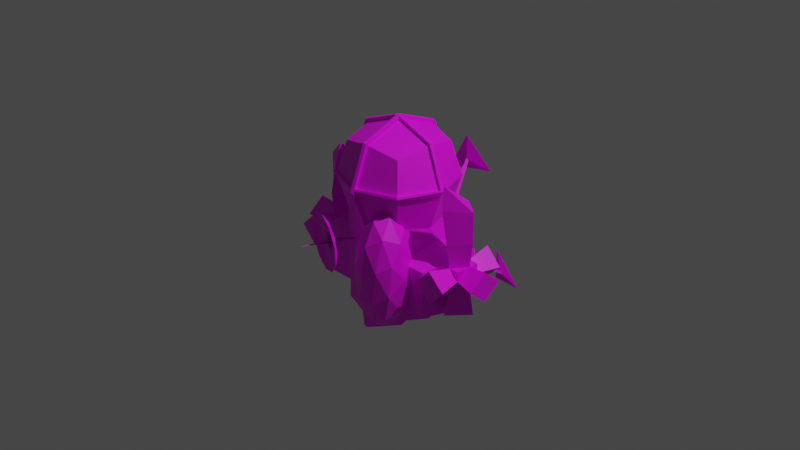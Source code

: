 # Source: ship.blend  (saved by Blender 3.6.13; exported with 4.5.12 LTS)
import bpy
from mathutils import Matrix  # noqa: F401  (used for matrix-valued properties, if any)

bpy.ops.wm.read_factory_settings(use_empty=True)
scene = bpy.context.scene
scene.name = 'Scene'

# ---- collections
col_collection = bpy.data.collections.new('Collection'); scene.collection.children.link(col_collection)

# ---- images (referenced by path relative to the original .blend; pixels are not part of the script)
import os
ASSET_DIR = os.environ.get("B2B_ASSET_DIR", "")  # directory of the original .blend (textures are referenced by path, not embedded)
HERE = os.path.dirname(os.path.abspath(__file__))  # packed textures are extracted next to this script under _unpacked/

def load_image(name, relpath, width, height, colorspace="sRGB"):
    """Load a texture the original file referenced (path relative to the .blend, or extracted next to this script)."""
    p = next((c for c in (os.path.join(HERE, relpath), os.path.join(ASSET_DIR, relpath)) if relpath and os.path.exists(c)), "")
    if p:
        img = bpy.data.images.load(p, check_existing=True)
        img.name = name
    else:  # same state as the original file: an image datablock whose file is absent (Cycles renders it pink)
        img = bpy.data.images.new(name, width, height)
        img.source = "FILE"
        img.filepath = "//" + (relpath or name)
    img.colorspace_settings.name = colorspace
    return img
img_texture_diffuse1_png = load_image('texture_diffuse1.png', 'texture_diffuse1.png', 1024, 1024, 'sRGB')

# ---- materials (node trees are filled in below, after node groups)
mat_m_ship = bpy.data.materials.new('m_ship')
mat_m_ship.use_transparent_shadow = False

# ---- material node trees
mat_m_ship.use_nodes = True; mat_m_ship.node_tree.nodes.clear()
_N = mat_m_ship.node_tree.nodes; _L = mat_m_ship.node_tree.links
n0 = _N.new('ShaderNodeBsdfPrincipled'); n0.name = 'Principled BSDF'; n0.location = (10, 300)
n0.distribution = 'GGX'
n0.subsurface_method = 'RANDOM_WALK_SKIN'
n0.inputs[3].default_value = 1.45
n0.inputs[27].default_value = (0.0, 0.0, 0.0, 1.0)
n0.inputs[28].default_value = 1.0
n1 = _N.new('ShaderNodeOutputMaterial'); n1.name = 'Material Output'; n1.location = (300, 300)
n2 = _N.new('ShaderNodeTexImage'); n2.name = 'Image Texture'; n2.location = (-280, 273)
n2.image = img_texture_diffuse1_png
_L.new(n0.outputs[0], n1.inputs[0])
_L.new(n2.outputs[0], n0.inputs[0])
n1.is_active_output = True

# ---- world
world_world = bpy.data.worlds.new('World'); scene.world = world_world
world_world.use_nodes = True; world_world.node_tree.nodes.clear()
_N = world_world.node_tree.nodes; _L = world_world.node_tree.links
n0 = _N.new('ShaderNodeOutputWorld'); n0.name = 'World Output'; n0.location = (300, 300)
n1 = _N.new('ShaderNodeBackground'); n1.name = 'Background'; n1.location = (10, 300)
n1.inputs[0].default_value = (0.05088, 0.05088, 0.05088, 1.0)
_L.new(n1.outputs[0], n0.inputs[0])
n0.is_active_output = True
world_world.color = (0.05088, 0.05088, 0.05088)
world_world.use_sun_shadow = False
world_world.sun_shadow_jitter_overblur = 0.0

# ---- cameras
cam_camera = bpy.data.cameras.new('Camera')
cam_camera.clip_end = 100.0
cam_camera.ortho_scale = 7.314

# ---- lights
light_light = bpy.data.lights.new('Light', 'POINT')
light_light.transmission_factor = 0.0
light_light.energy = 1000.0
light_light.shadow_soft_size = 0.1
light_light.shadow_maximum_resolution = 0.006
light_light.use_absolute_resolution = True

# ---- meshes
me_cube_001 = bpy.data.meshes.new('Cube.001')
me_cube_001.from_pydata([(-0.3542, 0.8604, 0.3692), (-0.4283, 0.5218, 0.4436), (-0.02003, 0.5195, 0.596), (-0.02069, 0.9335, 0.4418), (-0.4334, 0.4984, 0.4487), (-0.3542, 0.1363, 0.3692), (-0.01848, 0.06278, 0.4422), (-0.02, 0.4984, 0.6039), (-0.3542, -0.7044, 0.3601), (-0.3763, -0.851, 0.005534), (-0.4341, -0.9753, 0.007345), (-0.3542, -0.896, 0.3692), (-0.3554, 0.1363, -0.3548), (-0.4349, 0.4984, -0.434), (-0.02967, 0.4984, -0.5876), (-0.02406, 0.06369, -0.428), (-0.3554, 0.8604, -0.3548), (-0.02642, 0.9325, -0.4275), (-0.4341, 0.9397, 0.007345), (-0.01666, 1.097, 0.006655), (-0.02517, 0.5165, 0.6319), (-0.4518, 0.5165, 0.4717), (-0.4341, 0.05699, 0.007345), (-0.6006, 0.4984, 0.007621), (-0.6243, 0.5165, 0.01657), (-0.4525, 0.972, 0.01629), (-0.771, -0.1599, 0.01183), (-0.8519, -0.1768, -0.1221), (-0.8447, 0.07537, -0.165), (-0.8194, 0.06939, 0.01508), (-0.3554, -0.7044, -0.364), (-0.7701, -0.7484, 0.004712), (-0.7052, -0.7045, -0.3629), (-0.3554, -0.896, -0.3548), (-0.3554, -0.2057, -0.3571), (-0.03525, -0.2069, -0.4623), (-0.02588, -0.7057, -0.4723), (-0.02189, -0.9691, -0.4285), (-0.8452, -0.1778, 0.1502), (-0.8361, 0.0741, 0.1858), (-0.524, -0.05014, 0.01061), (-0.704, -0.7045, 0.3612), (-0.3542, -0.2057, 0.367), (-0.7351, 0.6513, 0.1337), (-0.7626, 0.4136, 0.1798), (-0.9828, -0.3828, 0.01015), (-0.8508, -0.3868, -0.1174), (-0.8428, -0.6737, -0.1839), (-1.044, -0.6677, 0.01009), (-0.704, -0.2058, 0.3681), (-0.7451, -0.1777, 0.1497), (-0.7447, -0.2832, 0.1493), (-0.7444, -0.3858, 0.1488), (-0.7707, -0.3826, 0.009139), (-0.7052, -0.2058, -0.356), (-0.747, -0.1767, -0.1226), (-0.9831, -0.1602, 0.01284), (-1.014, 0.09682, 0.008794), (-0.9591, -0.177, -0.1216), (-0.9572, -0.178, 0.1507), (-0.02179, -0.207, 0.4792), (-0.02403, -0.7057, 0.4715), (-0.02573, -0.968, 0.4407), (-0.02214, -1.131, 0.006664), (-0.7712, 0.4149, -0.171), (-0.721, -0.6673, 0.008559), (-0.857, -0.3859, 0.1493), (-0.8523, -0.6724, 0.2218), (-0.9604, -0.3869, -0.1168), (-0.9565, -0.386, 0.1498), (-0.9569, -0.2789, 0.1503), (-1.192, -0.1332, 0.02203), (-1.191, -0.2941, 0.2104), (-0.9597, -0.2831, -0.1192), (-1.192, -0.4584, 0.0181), (-1.195, -0.3003, -0.1832), (-0.6702, -0.2856, 0.4242), (-0.8598, -0.4591, 0.4244), (-1.029, -0.2783, 0.426), (-0.84, -0.1075, 0.4258), (-0.7483, -0.3867, -0.1178), (-0.7476, -0.2853, -0.1201), (-0.5857, 0.5157, 0.03311), (-0.609, 0.5344, 0.04287), (-0.4465, 0.5407, 0.4664), (-0.429, 0.9346, 0.03055), (-0.4472, 0.9667, 0.04023), (-0.02027, 1.13, 0.006761), (-0.01682, 1.09, 0.02489), (-0.0219, 1.127, 0.03439), (-0.0252, 0.5383, 0.6237), (-0.02456, 0.9557, 0.4693), (-0.02383, 0.4931, 0.6417), (-0.02583, -1.067, -0.4559), (-0.02611, -1.239, 0.00677), (-0.02992, -1.066, 0.4682), (-0.03066, 0.9547, -0.4548), (-0.04004, -0.2567, -0.4918), (-0.03008, -0.787, -0.5024), (-0.02811, -0.787, 0.501), (-0.03411, 0.4931, -0.6251), (-0.02573, -0.2568, 0.5091), (-0.02814, 0.031, -0.4554), (-0.02221, 0.03004, 0.4699), (0.008058, -0.7871, 0.5125), (0.007998, -1.074, 0.476), (0.007221, -1.251, 0.006715), (0.006445, -1.074, -0.4625), (0.00807, -0.2569, 0.5198), (0.007998, 0.02388, 0.476), (0.008291, 0.4931, 0.653), (0.006361, -0.7871, -0.5137), (0.006153, 0.4931, -0.6395), (0.006445, 0.02388, -0.4625), (0.006373, -0.2569, -0.5064), (0.006445, 0.9624, -0.4625), (0.007222, 1.139, 0.006715), (0.007998, 0.9624, 0.476), (-1.014, 0.4243, 0.009412), (-0.8508, -0.4606, -0.3729), (-1.031, -0.289, -0.3759), (-0.8527, -0.1129, -0.3807), (-0.68, -0.2926, -0.3775), (0.3699, 0.8604, 0.3681), (0.03657, 0.9335, 0.4417), (0.03642, 0.5195, 0.5959), (0.4442, 0.5218, 0.4421), (0.4493, 0.4984, 0.4473), (0.03642, 0.4984, 0.6038), (0.03436, 0.06278, 0.4422), (0.3699, 0.1363, 0.3681), (0.3698, -0.7044, 0.3589), (0.3699, -0.896, 0.3681), (0.4486, -0.9753, 0.005885), (0.3907, -0.851, 0.004265), (0.3687, 0.1363, -0.356), (0.03706, 0.06369, -0.4281), (0.04215, 0.4984, -0.5878), (0.4479, 0.4984, -0.4355), (0.03943, 0.9325, -0.4276), (0.3687, 0.8604, -0.356), (0.0311, 1.097, 0.006576), (0.4486, 0.9397, 0.005885), (0.4678, 0.5165, 0.4702), (0.04168, 0.5165, 0.6317), (0.6151, 0.4984, 0.00561), (0.4486, 0.05699, 0.005885), (0.467, 0.972, 0.01477), (0.6388, 0.5165, 0.01448), (0.7855, -0.1599, 0.009259), (0.8338, 0.06939, 0.01235), (0.8585, 0.07537, -0.1678), (0.8659, -0.1768, -0.1249), (0.3686, -0.7044, -0.3652), (0.7184, -0.7045, -0.3652), (0.7845, -0.7484, 0.00214), (0.3687, -0.896, -0.356), (0.3687, -0.2057, -0.3583), (0.03874, -0.7057, -0.4724), (0.04814, -0.2069, -0.4624), (0.03489, -0.9691, -0.4286), (0.8601, -0.1778, 0.1474), (0.8511, 0.0741, 0.183), (0.5385, -0.05014, 0.008857), (0.7196, -0.7045, 0.3589), (0.3699, -0.2057, 0.3658), (0.7776, 0.4136, 0.1772), (0.7499, 0.6513, 0.1312), (0.9972, -0.3828, 0.006871), (1.058, -0.6677, 0.006614), (0.8566, -0.6737, -0.1867), (0.8648, -0.3868, -0.1202), (0.7196, -0.2058, 0.3657), (0.7851, -0.3826, 0.006566), (0.7593, -0.3858, 0.1463), (0.7597, -0.2832, 0.1468), (0.76, -0.1777, 0.1472), (0.7184, -0.2058, -0.3583), (0.761, -0.1767, -0.1251), (1.028, 0.09682, 0.005416), (0.9976, -0.1602, 0.009564), (0.9731, -0.177, -0.1247), (0.9721, -0.178, 0.1475), (0.03779, -0.207, 0.4791), (0.04001, -0.7057, 0.4714), (0.04161, -0.968, 0.4406), (0.03659, -1.131, 0.006567), (0.785, 0.4149, -0.1736), (0.7354, -0.6673, 0.00615), (0.8719, -0.3859, 0.1465), (0.8674, -0.6724, 0.219), (0.9744, -0.3869, -0.12), (0.9715, -0.386, 0.1466), (0.9718, -0.2789, 0.1471), (1.206, -0.2941, 0.2064), (1.207, -0.1332, 0.01806), (0.9737, -0.2831, -0.1224), (1.209, -0.3003, -0.1871), (1.206, -0.4584, 0.01413), (0.8756, -0.4591, 0.4215), (0.686, -0.2856, 0.422), (0.8558, -0.1075, 0.423), (1.044, -0.2783, 0.4225), (0.7623, -0.3867, -0.1203), (0.7616, -0.2853, -0.1226), (0.4624, 0.5407, 0.4649), (0.6235, 0.5344, 0.04083), (0.6003, 0.5157, 0.03115), (0.4618, 0.9667, 0.03873), (0.4435, 0.9346, 0.02911), (0.03472, 1.13, 0.00667), (0.03133, 1.09, 0.02481), (0.03643, 1.127, 0.03429), (0.04169, 0.5383, 0.6236), (0.04053, 0.9557, 0.4692), (0.04037, 0.4931, 0.6416), (0.04055, -1.239, 0.00666), (0.03875, -1.067, -0.456), (0.04589, -1.066, 0.4681), (0.04357, 0.9547, -0.4549), (0.04284, -0.787, -0.5025), (0.05283, -0.2567, -0.492), (0.04419, -0.787, 0.5009), (0.04646, 0.4931, -0.6252), (0.04183, -0.2568, 0.509), (0.04105, 0.031, -0.4555), (0.03819, 0.03004, 0.4698), (1.029, 0.4243, 0.006032), (0.864, -0.4606, -0.3758), (0.6932, -0.2926, -0.3798), (0.8659, -0.1129, -0.3836), (1.044, -0.289, -0.3794), (-0.4001, -0.1298, 0.963), (-0.2819, -0.09747, 0.6712), (-0.2621, -0.1199, 0.6772), (-0.2106, 0.1442, 0.7502), (-0.2386, 0.03666, 0.7036), (-0.3707, 0.14, 0.6886), (-0.283, -0.1409, 0.6684), (-0.305, -0.1295, 0.6612), (-0.3021, -0.1074, 0.6633), (-0.3025, 0.1942, 0.7554), (-0.03359, -0.1349, 0.7955), (-0.08871, 0.02693, 0.7797), (-0.02413, -0.03975, 0.8383), (-0.2271, -0.394, 0.7139), (-0.09841, -0.2894, 0.7583), (-0.1438, -0.3876, 0.7772), (-0.5236, -0.2751, 0.6182), (-0.3864, -0.3719, 0.6541), (-0.4962, -0.3686, 0.6565), (-0.5134, 0.05752, 0.6406), (-0.5548, -0.1064, 0.611), (-0.5942, -0.009103, 0.643), (-0.1281, 0.1243, 0.8117), (-0.03012, -0.2353, 0.8251), (-0.3219, -0.4385, 0.7127), (-0.6002, -0.2046, 0.6298), (-0.4805, 0.1432, 0.691), (-0.4166, -0.01429, 0.6392), (-0.4226, -0.2098, 0.626), (-0.2483, -0.2797, 0.6823), (-0.1346, -0.1274, 0.7302), (-0.1752, -0.189, 0.3115), (-0.195, -0.1666, 0.3054), (-0.1961, -0.2101, 0.3026), (-0.2152, -0.1765, 0.2975), (-0.2181, -0.1986, 0.2955), (0.2646, -0.3161, 0.1627), (0.3552, -0.04558, 0.2063), (0.4111, -0.4194, 0.2062), (0.4188, 0.1441, 0.3243), (0.2649, 0.2249, 0.3016), (0.2647, -0.6504, 0.2064), (0.1183, -0.4194, 0.2067), (0.1742, -0.04558, 0.2066), (0.3556, 0.2888, 0.4554), (0.514, -0.4919, 0.3241), (0.5018, -0.1489, 0.3012), (0.5579, -0.3161, 0.455), (0.2649, -0.8849, 0.3246), (0.4113, -0.7538, 0.3013), (0.3556, -0.921, 0.4554), (0.01582, -0.4919, 0.325), (0.1185, -0.7538, 0.3018), (0.02822, -0.6899, 0.4559), (0.111, 0.1441, 0.3248), (0.02797, -0.1489, 0.302), (0.02822, 0.05774, 0.4559), (0.502, 0.05774, 0.4551), (0.502, -0.6899, 0.4551), (0.1746, -0.921, 0.4557), (-0.0277, -0.3161, 0.456), (0.1746, 0.2888, 0.4557), (0.5144, -0.1403, 0.5861), (0.4118, 0.1216, 0.6092), (0.4119, -0.2128, 0.7044), (0.4193, -0.7763, 0.5862), (0.5023, -0.4833, 0.6091), (0.356, -0.5866, 0.7045), (0.1114, -0.7763, 0.5867), (0.2654, -0.8571, 0.6095), (0.175, -0.5866, 0.7047), (0.01625, -0.1403, 0.5869), (0.02848, -0.4833, 0.6098), (0.1191, -0.2128, 0.7048), (0.2653, 0.2528, 0.5865), (0.119, 0.1216, 0.6097), (0.2655, 0.01828, 0.7046), (0.2656, -0.3161, 0.7483), (0.2258, -0.5773, -0.7007), (0.2259, -0.5773, -0.6088), (0.2265, -0.5773, -0.248), (-0.2262, -0.5773, -0.2473), (-0.2236, -0.5753, -0.6116), (-0.2269, -0.5773, -0.7), (-0.2397, -0.4846, -0.6978), (-0.527, -0.7739, -0.9838), (-0.5445, -0.7911, -0.984), (-0.2269, -0.1246, -0.7), (-0.2262, -0.1246, -0.2473), (0.2265, -0.1246, -0.248), (0.2258, -0.1246, -0.7007), (0.07908, -0.1246, -0.7005), (0.01006, -0.1246, -0.6135), (-0.05802, -0.1246, -0.7003), (0.2258, -0.4794, -0.7007), (-0.04719, 0.3421, -1.02), (-0.03069, 0.3665, -1.008), (-0.07003, 0.6078, -1.043), (-0.2925, 0.1972, -1.041), (-0.007876, 0.3465, -1.018), (0.2799, 0.2937, -1.05), (0.5036, -0.7835, -1.01), (0.5312, -0.8129, -1.012), (0.7339, -0.9204, -1.042), (0.4038, -0.5686, -1.054), (0.5036, -0.8129, -1.01), (0.4038, -0.9204, -1.054), (-0.4291, -0.583, -1.017), (-0.7387, -0.8865, -1.022), (-0.527, -0.7911, -0.9838), (-0.4291, -0.8865, -1.017)], [], [(0, 1, 2, 3), (4, 5, 6, 7), (8, 9, 10, 11), (12, 13, 14, 15), (13, 16, 17, 14), (16, 18, 19, 17), (4, 7, 20, 21), (12, 22, 23, 13), (22, 5, 4, 23), (18, 23, 24, 25), (13, 23, 18, 16), (26, 27, 28, 29), (30, 9, 31, 32), (9, 30, 33, 10), (34, 35, 36, 30), (30, 36, 37, 33), (12, 15, 35, 34), (38, 26, 29, 39), (22, 12, 34, 40), (9, 8, 41, 31), (5, 22, 40, 42), (39, 29, 43, 44), (45, 46, 47, 48), (49, 50, 51, 52, 53, 31, 41), (8, 42, 49, 41), (42, 40, 26, 50, 49), (34, 30, 32, 54), (40, 34, 54, 55, 26), (27, 56, 57, 28), (27, 58, 56), (56, 59, 38), (56, 38, 39, 57), (60, 6, 5, 42), (61, 60, 42, 8), (62, 61, 8, 11), (63, 62, 11, 10), (37, 63, 10, 33), (29, 28, 64, 43), (46, 53, 65, 47), (66, 45, 48, 67), (48, 47, 65), (53, 66, 67, 65), (46, 45, 68), (66, 53, 52), (45, 66, 69), (65, 67, 48), (70, 56, 71, 72), (73, 45, 74, 75), (71, 75, 74), (45, 70, 72, 74), (70, 59, 56), (73, 56, 58), (45, 73, 68), (71, 74, 72), (66, 51, 76, 77), (38, 70, 78, 79), (51, 38, 79, 76), (38, 51, 50), (38, 59, 70), (70, 66, 77, 78), (66, 70, 69), (78, 77, 76, 79), (26, 55, 27), (52, 51, 66), (80, 53, 46), (50, 26, 38), (45, 69, 70), (55, 81, 27), (53, 80, 81, 55, 54, 32, 31), (56, 73, 75, 71), (1, 82, 83, 84), (23, 4, 21, 24), (82, 85, 86, 83), (19, 18, 25, 87), (88, 19, 87, 89), (2, 1, 84, 90), (90, 84, 21, 20), (83, 24, 21, 84), (24, 83, 86, 25), (7, 2, 90, 20), (88, 85, 0, 3), (85, 88, 89, 86), (85, 82, 1, 0), (25, 86, 89, 87), (19, 88, 3, 91, 87), (3, 2, 7, 92, 91), (63, 37, 93, 94), (62, 63, 94, 95), (17, 19, 87, 96), (36, 35, 97, 98), (61, 62, 95, 99), (14, 17, 96, 100), (60, 61, 99, 101), (35, 15, 102, 97), (15, 14, 100, 102), (37, 36, 98, 93), (6, 60, 101, 103), (7, 6, 103, 92), (104, 99, 95, 105), (106, 105, 95, 94), (107, 106, 94, 93), (108, 101, 99, 104), (109, 103, 101, 108), (92, 103, 109, 110), (93, 98, 111, 107), (102, 100, 112, 113), (97, 102, 113, 114), (100, 96, 115, 112), (98, 97, 114, 111), (96, 87, 116, 115), (91, 92, 110, 117), (87, 91, 117, 116), (44, 43, 118), (118, 43, 64), (28, 57, 118, 64), (57, 39, 44, 118), (119, 120, 121, 122), (27, 73, 58), (73, 46, 68), (46, 81, 80), (27, 81, 122, 121), (46, 73, 120, 119), (73, 27, 121, 120), (81, 46, 119, 122), (123, 124, 125, 126), (127, 128, 129, 130), (131, 132, 133, 134), (135, 136, 137, 138), (138, 137, 139, 140), (140, 139, 141, 142), (127, 143, 144, 128), (135, 138, 145, 146), (146, 145, 127, 130), (142, 147, 148, 145), (138, 140, 142, 145), (149, 150, 151, 152), (153, 154, 155, 134), (134, 133, 156, 153), (157, 153, 158, 159), (153, 156, 160, 158), (135, 157, 159, 136), (161, 162, 150, 149), (146, 163, 157, 135), (134, 155, 164, 131), (130, 165, 163, 146), (162, 166, 167, 150), (168, 169, 170, 171), (172, 164, 155, 173, 174, 175, 176), (131, 164, 172, 165), (165, 172, 176, 149, 163), (157, 177, 154, 153), (163, 149, 178, 177, 157), (152, 151, 179, 180), (152, 180, 181), (180, 161, 182), (180, 179, 162, 161), (183, 165, 130, 129), (184, 131, 165, 183), (185, 132, 131, 184), (186, 133, 132, 185), (160, 156, 133, 186), (150, 167, 187, 151), (171, 170, 188, 173), (189, 190, 169, 168), (169, 188, 170), (173, 188, 190, 189), (171, 191, 168), (189, 174, 173), (168, 192, 189), (188, 169, 190), (193, 194, 195, 180), (196, 197, 198, 168), (195, 198, 197), (168, 198, 194, 193), (193, 180, 182), (196, 181, 180), (168, 191, 196), (195, 194, 198), (189, 199, 200, 175), (161, 201, 202, 193), (175, 200, 201, 161), (161, 176, 175), (161, 193, 182), (193, 202, 199, 189), (189, 192, 193), (202, 201, 200, 199), (149, 152, 178), (174, 189, 175), (203, 171, 173), (176, 161, 149), (168, 193, 192), (178, 152, 204), (173, 155, 154, 177, 178, 204, 203), (180, 195, 197, 196), (126, 205, 206, 207), (145, 148, 143, 127), (207, 206, 208, 209), (141, 210, 147, 142), (211, 212, 210, 141), (125, 213, 205, 126), (213, 144, 143, 205), (206, 205, 143, 148), (148, 147, 208, 206), (128, 144, 213, 125), (211, 124, 123, 209), (209, 208, 212, 211), (209, 123, 126, 207), (147, 210, 212, 208), (141, 210, 214, 124, 211), (124, 214, 215, 128, 125), (186, 216, 217, 160), (185, 218, 216, 186), (139, 219, 210, 141), (158, 220, 221, 159), (184, 222, 218, 185), (137, 223, 219, 139), (183, 224, 222, 184), (159, 221, 225, 136), (136, 225, 223, 137), (160, 217, 220, 158), (129, 226, 224, 183), (128, 215, 226, 129), (104, 105, 218, 222), (106, 216, 218, 105), (107, 217, 216, 106), (108, 104, 222, 224), (109, 108, 224, 226), (215, 110, 109, 226), (217, 107, 111, 220), (225, 113, 112, 223), (221, 114, 113, 225), (223, 112, 115, 219), (220, 111, 114, 221), (219, 115, 116, 210), (214, 117, 110, 215), (210, 116, 117, 214), (166, 227, 167), (227, 187, 167), (151, 187, 227, 179), (179, 227, 166, 162), (228, 229, 230, 231), (152, 181, 196), (196, 191, 171), (171, 203, 204), (152, 230, 229, 204), (171, 228, 231, 196), (196, 231, 230, 152), (204, 229, 228, 171), (232, 233, 234), (235, 236, 237), (232, 234, 238), (232, 238, 239), (232, 239, 240), (235, 237, 241), (242, 243, 244), (245, 246, 247), (248, 249, 250), (251, 252, 253), (235, 241, 254), (242, 244, 255), (245, 247, 256), (248, 250, 257), (251, 253, 258), (253, 252, 257), (252, 248, 257), (250, 249, 256), (249, 245, 256), (247, 246, 255), (246, 242, 255), (244, 243, 254), (243, 235, 254), (241, 237, 258), (237, 251, 258), (259, 252, 251), (259, 260, 252), (260, 248, 252), (260, 249, 248), (260, 261, 249), (261, 245, 249), (261, 246, 245), (261, 262, 246), (262, 242, 246), (237, 259, 251), (237, 236, 259), (236, 233, 240, 259), (262, 243, 242), (262, 236, 243), (236, 235, 243), (233, 234, 263, 264), (234, 233, 236, 262), (240, 239, 260, 259), (240, 233, 232), (238, 234, 262, 261), (239, 238, 261, 260), (234, 238, 265, 263), (239, 240, 266, 267), (238, 239, 267, 265), (233, 240, 266, 264), (268, 269, 270), (271, 269, 272), (268, 270, 273), (268, 273, 274), (268, 274, 275), (271, 272, 276), (277, 278, 279), (280, 281, 282), (283, 284, 285), (286, 287, 288), (271, 276, 289), (277, 279, 290), (280, 282, 291), (283, 285, 292), (286, 288, 293), (294, 295, 296), (297, 298, 299), (300, 301, 302), (303, 304, 305), (306, 307, 308), (308, 305, 309), (308, 307, 305), (307, 303, 305), (305, 302, 309), (305, 304, 302), (304, 300, 302), (302, 299, 309), (302, 301, 299), (301, 297, 299), (299, 296, 309), (299, 298, 296), (298, 294, 296), (296, 308, 309), (296, 295, 308), (295, 306, 308), (293, 307, 306), (293, 288, 307), (288, 303, 307), (292, 304, 303), (292, 285, 304), (285, 300, 304), (291, 301, 300), (291, 282, 301), (282, 297, 301), (290, 298, 297), (290, 279, 298), (279, 294, 298), (289, 295, 294), (289, 276, 295), (276, 306, 295), (288, 292, 303), (288, 287, 292), (287, 283, 292), (285, 291, 300), (285, 284, 291), (284, 280, 291), (282, 290, 297), (282, 281, 290), (281, 277, 290), (279, 289, 294), (279, 278, 289), (278, 271, 289), (276, 293, 306), (276, 272, 293), (272, 286, 293), (275, 287, 286), (275, 274, 287), (274, 283, 287), (274, 284, 283), (274, 273, 284), (273, 280, 284), (273, 281, 280), (273, 270, 281), (270, 277, 281), (272, 275, 286), (272, 269, 275), (269, 268, 275), (270, 278, 277), (270, 269, 278), (269, 271, 278), (310, 311, 312, 313, 314, 315), (314, 316, 317, 318), (319, 320, 321, 322, 323, 324, 325), (322, 321, 312, 311, 326), (315, 316, 319, 325, 323, 322, 326, 310), (320, 313, 312, 321), (327, 328, 329, 330), (325, 324, 328, 327), (324, 323, 331, 328), (323, 325, 327, 331), (330, 329, 332), (328, 331, 332, 329), (331, 327, 330, 332), (333, 334, 335, 336), (326, 311, 334, 333), (311, 310, 337, 334), (310, 326, 333, 337), (336, 335, 338), (334, 337, 338, 335), (337, 333, 336, 338), (318, 317, 339, 340), (316, 314, 313, 320, 319), (316, 315, 341, 317), (315, 314, 318, 341), (342, 340, 339), (317, 341, 342, 339), (341, 318, 340, 342)])
me_cube_001.polygons.foreach_set('use_smooth', [True] * 405)
_k = set([(0, 1), (0, 3), (0, 85), (1, 2), (1, 82), (1, 84), (2, 3), (2, 7), (2, 90), (3, 88), (3, 91), (4, 5), (4, 7), (4, 21), (4, 23), (5, 6), (5, 22), (5, 42), (6, 7), (6, 60), (6, 103), (7, 20), (7, 92), (8, 9), (8, 11), (8, 41), (8, 42), (8, 61), (9, 10), (9, 30), (9, 31), (10, 11), (10, 33), (10, 63), (11, 62), (12, 13), (12, 15), (12, 22), (12, 34), (13, 14), (13, 16), (13, 23), (14, 15), (14, 17), (14, 100), (15, 35), (16, 17), (16, 18), (17, 19), (17, 96), (18, 19), (18, 23), (18, 25), (19, 87), (19, 88), (20, 21), (20, 90), (21, 24), (21, 84), (22, 23), (22, 40), (23, 24), (24, 25), (24, 83), (25, 86), (25, 87), (26, 27), (26, 29), (26, 38), (26, 40), (26, 50), (26, 55), (27, 28), (27, 55), (27, 56), (27, 58), (27, 73), (27, 81), (27, 121), (28, 29), (28, 57), (28, 64), (29, 39), (29, 43), (30, 32), (30, 33), (30, 34), (30, 36), (31, 32), (31, 41), (31, 53), (32, 54), (33, 37), (34, 35), (34, 40), (34, 54), (35, 36), (35, 97), (36, 37), (36, 98), (37, 63), (37, 93), (38, 39), (38, 50), (38, 51), (38, 56), (38, 59), (38, 70), (38, 79), (39, 44), (39, 57), (40, 42), (41, 49), (42, 49), (42, 60), (43, 44), (43, 64), (43, 118), (44, 118), (45, 46), (45, 48), (45, 66), (45, 68), (45, 69), (45, 70), (45, 73), (45, 74), (46, 47), (46, 53), (46, 68), (46, 73), (46, 80), (46, 81), (46, 119), (47, 48), (47, 65), (48, 65), (48, 67), (49, 50), (50, 51), (51, 52), (51, 66), (51, 76), (52, 53), (52, 66), (53, 65), (53, 66), (53, 80), (54, 55), (55, 81), (56, 57), (56, 58), (56, 59), (56, 70), (56, 71), (56, 73), (57, 118), (58, 73), (59, 70), (60, 61), (60, 101), (61, 62), (61, 99), (62, 63), (62, 95), (63, 94), (64, 118), (65, 67), (66, 67), (66, 69), (66, 70), (66, 77), (68, 73), (69, 70), (70, 72), (70, 78), (71, 72), (71, 75), (72, 74), (73, 75), (73, 120), (74, 75), (76, 77), (76, 79), (77, 78), (78, 79), (80, 81), (81, 122), (82, 83), (82, 85), (83, 84), (83, 86), (84, 90), (85, 86), (85, 88), (86, 89), (87, 89), (87, 91), (87, 96), (87, 116), (88, 89), (91, 92), (91, 117), (92, 103), (92, 110), (93, 94), (93, 98), (93, 107), (94, 95), (94, 106), (95, 99), (95, 105), (96, 100), (96, 115), (97, 98), (97, 102), (97, 114), (98, 111), (99, 101), (99, 104), (100, 102), (100, 112), (101, 103), (101, 108), (102, 113), (103, 109), (104, 105), (104, 108), (104, 222), (105, 106), (105, 218), (106, 107), (106, 216), (107, 111), (107, 217), (108, 109), (108, 224), (109, 110), (109, 226), (110, 117), (110, 215), (111, 114), (111, 220), (112, 113), (112, 115), (112, 223), (113, 114), (113, 225), (114, 221), (115, 116), (115, 219), (116, 117), (116, 210), (117, 214), (119, 120), (119, 122), (120, 121), (121, 122), (123, 124), (123, 126), (123, 209), (124, 125), (124, 211), (124, 214), (125, 126), (125, 128), (125, 213), (126, 205), (126, 207), (127, 128), (127, 130), (127, 143), (127, 145), (128, 129), (128, 144), (128, 215), (129, 130), (129, 183), (129, 226), (130, 146), (130, 165), (131, 132), (131, 134), (131, 164), (131, 165), (131, 184), (132, 133), (132, 185), (133, 134), (133, 156), (133, 186), (134, 153), (134, 155), (135, 136), (135, 138), (135, 146), (135, 157), (136, 137), (136, 159), (137, 138), (137, 139), (137, 223), (138, 140), (138, 145), (139, 140), (139, 141), (139, 219), (140, 142), (141, 142), (141, 210), (141, 211), (142, 145), (142, 147), (143, 144), (143, 148), (143, 205), (144, 213), (145, 146), (145, 148), (146, 163), (147, 148), (147, 208), (147, 210), (148, 206), (149, 150), (149, 152), (149, 161), (149, 163), (149, 176), (149, 178), (150, 151), (150, 162), (150, 167), (151, 152), (151, 179), (151, 187), (152, 178), (152, 180), (152, 181), (152, 196), (152, 204), (152, 230), (153, 154), (153, 156), (153, 157), (153, 158), (154, 155), (154, 177), (155, 164), (155, 173), (156, 160), (157, 159), (157, 163), (157, 177), (158, 159), (158, 160), (158, 220), (159, 221), (160, 186), (160, 217), (161, 162), (161, 175), (161, 176), (161, 180), (161, 182), (161, 193), (161, 201), (162, 166), (162, 179), (163, 165), (164, 172), (165, 172), (165, 183), (166, 167), (166, 227), (167, 187), (167, 227), (168, 169), (168, 171), (168, 189), (168, 191), (168, 192), (168, 193), (168, 196), (168, 198), (169, 170), (169, 188), (169, 190), (170, 171), (170, 188), (171, 173), (171, 191), (171, 196), (171, 203), (171, 204), (171, 228), (172, 176), (173, 174), (173, 188), (173, 189), (173, 203), (174, 175), (174, 189), (175, 176), (175, 189), (175, 200), (177, 178), (178, 204), (179, 180), (179, 227), (180, 181), (180, 182), (180, 193), (180, 195), (180, 196), (181, 196), (182, 193), (183, 184), (183, 224), (184, 185), (184, 222), (185, 186), (185, 218), (186, 216), (187, 227), (188, 190), (189, 190), (189, 192), (189, 193), (189, 199), (191, 196), (192, 193), (193, 194), (193, 202), (194, 195), (194, 198), (195, 197), (196, 197), (196, 231), (197, 198), (199, 200), (199, 202), (200, 201), (201, 202), (203, 204), (204, 229), (205, 206), (205, 213), (206, 207), (206, 208), (207, 209), (208, 209), (208, 212), (209, 211), (210, 212), (210, 214), (210, 219), (211, 212), (214, 215), (215, 226), (216, 217), (216, 218), (217, 220), (218, 222), (219, 223), (220, 221), (221, 225), (222, 224), (223, 225), (224, 226), (228, 229), (228, 231), (229, 230), (230, 231), (232, 233), (232, 234), (232, 238), (232, 239), (232, 240), (233, 236), (234, 262), (234, 263), (235, 236), (235, 237), (235, 241), (235, 243), (235, 254), (236, 237), (236, 243), (236, 259), (236, 262), (237, 241), (237, 251), (237, 258), (237, 259), (238, 261), (238, 265), (239, 260), (239, 267), (240, 259), (241, 254), (241, 258), (242, 243), (242, 244), (242, 246), (242, 255), (242, 262), (243, 244), (243, 254), (243, 262), (244, 254), (244, 255), (245, 246), (245, 247), (245, 249), (245, 256), (245, 261), (246, 247), (246, 255), (246, 261), (246, 262), (247, 255), (247, 256), (248, 249), (248, 250), (248, 252), (248, 257), (248, 260), (249, 250), (249, 256), (249, 260), (249, 261), (250, 256), (250, 257), (251, 252), (251, 253), (251, 258), (251, 259), (252, 253), (252, 257), (252, 259), (252, 260), (253, 257), (253, 258), (259, 260), (260, 261), (261, 262), (263, 264), (263, 265), (264, 266), (265, 267), (266, 267), (268, 269), (268, 270), (268, 273), (268, 274), (268, 275), (269, 270), (269, 271), (269, 272), (269, 275), (269, 278), (270, 273), (270, 277), (270, 278), (270, 281), (271, 272), (271, 276), (271, 278), (271, 289), (272, 275), (272, 276), (272, 286), (272, 293), (273, 274), (273, 280), (273, 281), (273, 284), (274, 275), (274, 283), (274, 284), (274, 287), (275, 286), (275, 287), (276, 289), (276, 293), (276, 295), (276, 306), (277, 278), (277, 279), (277, 281), (277, 290), (278, 279), (278, 289), (279, 289), (279, 290), (279, 294), (279, 298), (280, 281), (280, 282), (280, 284), (280, 291), (281, 282), (281, 290), (282, 290), (282, 291), (282, 297), (282, 301), (283, 284), (283, 285), (283, 287), (283, 292), (284, 285), (284, 291), (285, 291), (285, 292), (285, 300), (285, 304), (286, 287), (286, 288), (286, 293), (287, 288), (287, 292), (288, 292), (288, 293), (288, 303), (288, 307), (289, 294), (289, 295), (290, 297), (290, 298), (291, 300), (291, 301), (292, 303), (292, 304), (293, 306), (293, 307), (294, 295), (294, 296), (294, 298), (295, 296), (295, 306), (295, 308), (296, 298), (296, 299), (296, 308), (296, 309), (297, 298), (297, 299), (297, 301), (298, 299), (299, 301), (299, 302), (299, 309), (300, 301), (300, 302), (300, 304), (301, 302), (302, 304), (302, 305), (302, 309), (303, 304), (303, 305), (303, 307), (304, 305), (305, 307), (305, 308), (305, 309), (306, 307), (306, 308), (307, 308), (308, 309), (310, 311), (310, 315), (310, 326), (310, 337), (311, 312), (311, 326), (311, 334), (312, 313), (312, 321), (313, 314), (313, 320), (314, 315), (314, 316), (314, 318), (315, 316), (315, 341), (316, 317), (316, 319), (317, 318), (317, 339), (317, 341), (318, 340), (318, 341), (319, 320), (319, 325), (320, 321), (321, 322), (322, 323), (322, 326), (323, 324), (323, 325), (323, 331), (324, 325), (324, 328), (325, 327), (326, 333), (327, 328), (327, 330), (327, 331), (328, 329), (328, 331), (329, 330), (329, 332), (330, 332), (331, 332), (333, 334), (333, 336), (333, 337), (334, 335), (334, 337), (335, 336), (335, 338), (336, 338), (337, 338), (339, 340), (339, 342), (340, 342), (341, 342)])
me_cube_001.attributes.new('sharp_edge', 'BOOLEAN', 'EDGE').data.foreach_set('value', [ (min(e.vertices), max(e.vertices)) in _k for e in me_cube_001.edges])
_uv = me_cube_001.uv_layers.new(name='UVMap')
_uv.uv.foreach_set('vector', [0.6007, 0.6654, 0.537, 0.677, 0.537, 0.5918, 0.6222, 0.6054, 0.6416, 0.412, 0.6302, 0.34, 0.6935, 0.3233, 0.7098, 0.4268, 0.6064, 0.1746, 0.5361, 0.1568, 0.535, 0.1333, 0.5972, 0.1399, 0.4658, 0.357, 0.4736, 0.4327, 0.3844, 0.4519, 0.3905, 0.3486, 0.4736, 0.4327, 0.4849, 0.4944, 0.4433, 0.542, 0.3844, 0.4519, 0.4849, 0.4944, 0.5453, 0.5065, 0.5555, 0.5722, 0.4433, 0.542, 0.6416, 0.412, 0.7098, 0.4268, 0.6999, 0.4287, 0.6427, 0.4188, 0.4658, 0.357, 0.5468, 0.3302, 0.5568, 0.4272, 0.4736, 0.4327, 0.5468, 0.3302, 0.6302, 0.34, 0.6416, 0.412, 0.5568, 0.4272, 0.5453, 0.5065, 0.5568, 0.4272, 0.5606, 0.4317, 0.5509, 0.5088, 0.4736, 0.4327, 0.5568, 0.4272, 0.5453, 0.5065, 0.4849, 0.4944, 0.6957, 0.8406, 0.6966, 0.8066, 0.7481, 0.8062, 0.7436, 0.842, 0.4659, 0.1824, 0.5361, 0.1568, 0.5384, 0.2102, 0.5114, 0.2133, 0.5361, 0.1568, 0.4659, 0.1824, 0.4736, 0.1471, 0.535, 0.1333, 0.4596, 0.2831, 0.383, 0.2845, 0.3931, 0.1633, 0.4659, 0.1824, 0.4659, 0.1824, 0.3931, 0.1633, 0.4149, 0.09433, 0.4736, 0.1471, 0.4658, 0.357, 0.3905, 0.3486, 0.383, 0.2845, 0.4596, 0.2831, 0.6958, 0.8741, 0.6957, 0.8406, 0.7436, 0.842, 0.7477, 0.8747, 0.5468, 0.3302, 0.4658, 0.357, 0.4596, 0.2831, 0.5449, 0.3013, 0.5361, 0.1568, 0.6064, 0.1746, 0.565, 0.2105, 0.5384, 0.2102, 0.6302, 0.34, 0.5468, 0.3302, 0.5449, 0.3013, 0.6224, 0.2713, 0.7477, 0.8747, 0.7436, 0.842, 0.8534, 0.8516, 0.8092, 0.8641, 0.8649, 0.6438, 0.8605, 0.6096, 0.913, 0.5918, 0.9197, 0.6439, 0.5749, 0.2467, 0.5571, 0.2583, 0.5547, 0.2469, 0.5526, 0.2374, 0.5403, 0.2392, 0.5384, 0.2102, 0.565, 0.2105, 0.6064, 0.1746, 0.6224, 0.2713, 0.5749, 0.2467, 0.565, 0.2105, 0.6224, 0.2713, 0.5449, 0.3013, 0.5419, 0.2608, 0.5571, 0.2583, 0.5749, 0.2467, 0.4596, 0.2831, 0.4659, 0.1824, 0.5114, 0.2133, 0.506, 0.2508, 0.5449, 0.3013, 0.4596, 0.2831, 0.506, 0.2508, 0.5268, 0.2605, 0.5419, 0.2608, 0.6966, 0.8066, 0.6965, 0.7653, 0.7533, 0.7587, 0.7481, 0.8062, 0.9179, 0.3567, 0.9368, 0.3684, 0.9375, 0.3946, 0.8171, 0.2146, 0.8289, 0.2388, 0.8171, 0.2585, 0.6957, 0.916, 0.6958, 0.8741, 0.7477, 0.8747, 0.7509, 0.9247, 0.6968, 0.2623, 0.6935, 0.3233, 0.6302, 0.34, 0.6224, 0.2713, 0.6747, 0.149, 0.6968, 0.2623, 0.6224, 0.2713, 0.6064, 0.1746, 0.6497, 0.08292, 0.6747, 0.149, 0.6064, 0.1746, 0.5972, 0.1399, 0.5299, 0.0437, 0.6497, 0.08292, 0.5972, 0.1399, 0.535, 0.1333, 0.4149, 0.09433, 0.5299, 0.0437, 0.535, 0.1333, 0.4736, 0.1471, 0.7436, 0.842, 0.7481, 0.8062, 0.7969, 0.8157, 0.8534, 0.8516, 0.8899, 0.1069, 0.8571, 0.1069, 0.8585, 0.05732, 0.8968, 0.04604, 0.8605, 0.6788, 0.8649, 0.6438, 0.9197, 0.6439, 0.913, 0.6971, 0.86, 0.000495, 0.8968, 0.04604, 0.8585, 0.05732, 0.8571, 0.1069, 0.8211, 0.1048, 0.8171, 0.04268, 0.8585, 0.05732, 0.933, 0.6981, 0.933, 0.7401, 0.9221, 0.7177, 0.896, 0.3796, 0.9169, 0.3567, 0.9169, 0.3834, 0.5548, 0.9257, 0.5742, 0.9636, 0.5562, 0.9523, 0.8585, 0.05732, 0.8171, 0.04268, 0.86, 0.000495, 0.9533, 0.1564, 0.9551, 0.1909, 0.9166, 0.2005, 0.9078, 0.1548, 0.1149, 0.8494, 0.1578, 0.8527, 0.1578, 0.9106, 0.1224, 0.8877, 0.08737, 0.9107, 0.1224, 0.8877, 0.1578, 0.9106, 0.9551, 0.1233, 0.9533, 0.1564, 0.9078, 0.1548, 0.9162, 0.1079, 0.8502, 0.2407, 0.8289, 0.2388, 0.8171, 0.2146, 0.9555, 0.3567, 0.9375, 0.3946, 0.9368, 0.3684, 0.933, 0.7401, 0.9004, 0.7171, 0.9221, 0.7177, 0.08737, 0.9107, 0.1578, 0.9106, 0.1217, 0.9518, 0.9208, 0.8637, 0.8867, 0.8642, 0.8907, 0.818, 0.9314, 0.8009, 0.8977, 0.0744, 0.9028, 0.04654, 0.9564, 0.04622, 0.9478, 0.0933, 0.8867, 0.8642, 0.8544, 0.8586, 0.8544, 0.7944, 0.8907, 0.818, 0.799, 0.5407, 0.7823, 0.5623, 0.7803, 0.5426, 0.8171, 0.2585, 0.8289, 0.2388, 0.8502, 0.2407, 0.9028, 0.04654, 0.8977, 0.01947, 0.9478, 0.000495, 0.9564, 0.04622, 0.5742, 0.9636, 0.537, 0.9636, 0.5562, 0.9523, 0.8973, 0.7587, 0.9314, 0.8009, 0.8907, 0.818, 0.8544, 0.7944, 0.88, 0.7441, 0.88, 0.7182, 0.8994, 0.7218, 0.9169, 0.3834, 0.9134, 0.4024, 0.896, 0.3796, 0.8702, 0.2334, 0.8702, 0.2577, 0.8512, 0.2369, 0.7803, 0.5426, 0.7823, 0.5161, 0.799, 0.5407, 0.5548, 0.9257, 0.5562, 0.9523, 0.537, 0.9636, 0.88, 0.7182, 0.8838, 0.6981, 0.8994, 0.7218, 0.5403, 0.2392, 0.5289, 0.2388, 0.5278, 0.2485, 0.5268, 0.2605, 0.506, 0.2508, 0.5114, 0.2133, 0.5384, 0.2102, 0.07914, 0.8657, 0.1149, 0.8494, 0.1224, 0.8877, 0.08737, 0.9107, 0.6418, 0.4283, 0.5701, 0.4387, 0.5656, 0.4348, 0.6425, 0.4229, 0.5568, 0.4272, 0.6416, 0.412, 0.6427, 0.4188, 0.5606, 0.4317, 0.5701, 0.4387, 0.5587, 0.5075, 0.5547, 0.5087, 0.5656, 0.4348, 0.5555, 0.5722, 0.5453, 0.5065, 0.5509, 0.5088, 0.5579, 0.5604, 0.5658, 0.5692, 0.5555, 0.5722, 0.5579, 0.5604, 0.5604, 0.5602, 0.7058, 0.4361, 0.6418, 0.4283, 0.6425, 0.4229, 0.6985, 0.4314, 0.6985, 0.4314, 0.6425, 0.4229, 0.6427, 0.4188, 0.6999, 0.4287, 0.5656, 0.4348, 0.5606, 0.4317, 0.6427, 0.4188, 0.6425, 0.4229, 0.5606, 0.4317, 0.5656, 0.4348, 0.5547, 0.5087, 0.5509, 0.5088, 0.7098, 0.4268, 0.7058, 0.4361, 0.6985, 0.4314, 0.6999, 0.4287, 0.6978, 0.6486, 0.6427, 0.7149, 0.6007, 0.6654, 0.6222, 0.6054, 0.5587, 0.5075, 0.5658, 0.5692, 0.5604, 0.5602, 0.5547, 0.5087, 0.6427, 0.7149, 0.5665, 0.7577, 0.537, 0.677, 0.6007, 0.6654, 0.5509, 0.5088, 0.5547, 0.5087, 0.5604, 0.5602, 0.5579, 0.5604, 0.5555, 0.5722, 0.5658, 0.5692, 0.6723, 0.5372, 0.6777, 0.5418, 0.555, 0.583, 0.6723, 0.5372, 0.7058, 0.4361, 0.7098, 0.4268, 0.7201, 0.4254, 0.6777, 0.5418, 0.5299, 0.0437, 0.4149, 0.09433, 0.4098, 0.06942, 0.5283, 0.01158, 0.6497, 0.08292, 0.5299, 0.0437, 0.5283, 0.01158, 0.6521, 0.05788, 0.4433, 0.542, 0.5555, 0.5722, 0.555, 0.583, 0.4379, 0.5483, 0.3931, 0.1633, 0.383, 0.2845, 0.3768, 0.2727, 0.3878, 0.1419, 0.6747, 0.149, 0.6497, 0.08292, 0.6521, 0.05788, 0.6778, 0.1279, 0.3844, 0.4519, 0.4433, 0.542, 0.4379, 0.5483, 0.3752, 0.4531, 0.6968, 0.2623, 0.6747, 0.149, 0.6778, 0.1279, 0.7019, 0.2507, 0.383, 0.2845, 0.3905, 0.3486, 0.3834, 0.3413, 0.3768, 0.2727, 0.3905, 0.3486, 0.3844, 0.4519, 0.3752, 0.4531, 0.3834, 0.3413, 0.4149, 0.09433, 0.3931, 0.1633, 0.3878, 0.1419, 0.4098, 0.06942, 0.6935, 0.3233, 0.6968, 0.2623, 0.7019, 0.2507, 0.6998, 0.3156, 0.7098, 0.4268, 0.6935, 0.3233, 0.6998, 0.3156, 0.7201, 0.4254, 0.6878, 0.125, 0.6778, 0.1279, 0.6521, 0.05788, 0.6602, 0.0489, 0.5273, 0.000495, 0.6602, 0.0489, 0.6521, 0.05788, 0.5283, 0.01158, 0.4026, 0.06295, 0.5273, 0.000495, 0.5283, 0.01158, 0.4098, 0.06942, 0.7101, 0.2499, 0.7019, 0.2507, 0.6778, 0.1279, 0.6878, 0.125, 0.7069, 0.3139, 0.6998, 0.3156, 0.7019, 0.2507, 0.7101, 0.2499, 0.7201, 0.4254, 0.6998, 0.3156, 0.7069, 0.3139, 0.7283, 0.4262, 0.4098, 0.06942, 0.3878, 0.1419, 0.3774, 0.1396, 0.4026, 0.06295, 0.3834, 0.3413, 0.3752, 0.4531, 0.3649, 0.4563, 0.3749, 0.34, 0.3768, 0.2727, 0.3834, 0.3413, 0.3749, 0.34, 0.3649, 0.2727, 0.3752, 0.4531, 0.4379, 0.5483, 0.4321, 0.5568, 0.3649, 0.4563, 0.3878, 0.1419, 0.3768, 0.2727, 0.3649, 0.2727, 0.3774, 0.1396, 0.4379, 0.5483, 0.555, 0.583, 0.5553, 0.5908, 0.4321, 0.5568, 0.6777, 0.5418, 0.7201, 0.4254, 0.7283, 0.4262, 0.685, 0.5495, 0.555, 0.583, 0.6777, 0.5418, 0.685, 0.5495, 0.5553, 0.5908, 0.8092, 0.8641, 0.8534, 0.8516, 0.819, 0.9219, 0.8224, 0.7673, 0.8534, 0.8516, 0.7969, 0.8157, 0.7481, 0.8062, 0.7533, 0.7587, 0.8224, 0.7673, 0.7969, 0.8157, 0.7509, 0.9247, 0.7477, 0.8747, 0.8092, 0.8641, 0.819, 0.9219, 0.2312, 0.9106, 0.1981, 0.9507, 0.1588, 0.9161, 0.1945, 0.8927, 0.9179, 0.3567, 0.9555, 0.3567, 0.9368, 0.3684, 0.9004, 0.7171, 0.933, 0.6981, 0.9221, 0.7177, 0.8512, 0.2369, 0.8669, 0.2146, 0.8702, 0.2334, 0.1588, 0.8494, 0.1965, 0.85, 0.1945, 0.8927, 0.1588, 0.9161, 0.5121, 0.8877, 0.5068, 0.9154, 0.4566, 0.9155, 0.4655, 0.8695, 0.5068, 0.9154, 0.5121, 0.9434, 0.4655, 0.9618, 0.4566, 0.9155, 0.1965, 0.85, 0.2275, 0.8535, 0.2312, 0.9106, 0.1945, 0.8927, 0.7625, 0.6841, 0.784, 0.7441, 0.6987, 0.7577, 0.6987, 0.6725, 0.2773, 0.1793, 0.3454, 0.1645, 0.3291, 0.268, 0.2659, 0.2512, 0.242, 0.4167, 0.2328, 0.4514, 0.1707, 0.458, 0.1717, 0.4344, 0.1015, 0.2342, 0.02616, 0.2426, 0.02006, 0.1394, 0.1092, 0.1585, 0.1092, 0.1585, 0.02006, 0.1394, 0.07887, 0.04924, 0.1205, 0.09687, 0.1205, 0.09687, 0.07887, 0.04924, 0.1911, 0.01903, 0.1809, 0.0848, 0.2773, 0.1793, 0.2783, 0.1725, 0.3355, 0.1626, 0.3454, 0.1645, 0.1015, 0.2342, 0.1092, 0.1585, 0.1925, 0.1641, 0.1824, 0.261, 0.1824, 0.261, 0.1925, 0.1641, 0.2773, 0.1793, 0.2659, 0.2512, 0.1809, 0.0848, 0.1865, 0.08248, 0.1962, 0.1596, 0.1925, 0.1641, 0.1092, 0.1585, 0.1205, 0.09687, 0.1809, 0.0848, 0.1925, 0.1641, 0.537, 0.8427, 0.5849, 0.8414, 0.5894, 0.8772, 0.5379, 0.8767, 0.1015, 0.4089, 0.147, 0.378, 0.174, 0.3811, 0.1717, 0.4344, 0.1717, 0.4344, 0.1707, 0.458, 0.1092, 0.4442, 0.1015, 0.4089, 0.0952, 0.3082, 0.1015, 0.4089, 0.02872, 0.428, 0.01861, 0.3068, 0.1015, 0.4089, 0.1092, 0.4442, 0.05055, 0.4969, 0.02872, 0.428, 0.1015, 0.2342, 0.0952, 0.3082, 0.01861, 0.3068, 0.02616, 0.2426, 0.5371, 0.8093, 0.589, 0.8087, 0.5849, 0.8414, 0.537, 0.8427, 0.1824, 0.261, 0.1806, 0.29, 0.0952, 0.3082, 0.1015, 0.2342, 0.1717, 0.4344, 0.174, 0.3811, 0.2006, 0.3808, 0.242, 0.4167, 0.2659, 0.2512, 0.258, 0.32, 0.1806, 0.29, 0.1824, 0.261, 0.589, 0.8087, 0.6505, 0.8193, 0.6947, 0.8317, 0.5849, 0.8414, 0.9307, 0.4677, 0.8759, 0.4678, 0.8826, 0.4157, 0.9351, 0.4335, 0.2105, 0.3446, 0.2006, 0.3808, 0.174, 0.3811, 0.1759, 0.3521, 0.1883, 0.3539, 0.1903, 0.3444, 0.1927, 0.333, 0.242, 0.4167, 0.2006, 0.3808, 0.2105, 0.3446, 0.258, 0.32, 0.258, 0.32, 0.2105, 0.3446, 0.1927, 0.333, 0.1775, 0.3305, 0.1806, 0.29, 0.0952, 0.3082, 0.1416, 0.3405, 0.147, 0.378, 0.1015, 0.4089, 0.1806, 0.29, 0.1775, 0.3305, 0.1624, 0.3308, 0.1416, 0.3405, 0.0952, 0.3082, 0.5379, 0.8767, 0.5894, 0.8772, 0.5946, 0.9247, 0.5378, 0.9181, 0.9251, 0.2308, 0.8911, 0.2567, 0.903, 0.2332, 0.8323, 0.5496, 0.853, 0.5882, 0.8333, 0.5765, 0.537, 0.7673, 0.5922, 0.7587, 0.589, 0.8087, 0.5371, 0.8093, 0.3324, 0.329, 0.258, 0.32, 0.2659, 0.2512, 0.3291, 0.268, 0.3104, 0.4422, 0.242, 0.4167, 0.258, 0.32, 0.3324, 0.329, 0.2853, 0.5084, 0.2328, 0.4514, 0.242, 0.4167, 0.3104, 0.4422, 0.1655, 0.5476, 0.1707, 0.458, 0.2328, 0.4514, 0.2853, 0.5084, 0.05055, 0.4969, 0.1092, 0.4442, 0.1707, 0.458, 0.1655, 0.5476, 0.5849, 0.8414, 0.6947, 0.8317, 0.6382, 0.8677, 0.5894, 0.8772, 0.8319, 0.2134, 0.8171, 0.16, 0.8598, 0.1572, 0.86, 0.2115, 0.9351, 0.5027, 0.8826, 0.5211, 0.8759, 0.4678, 0.9307, 0.4677, 0.8243, 0.1079, 0.8598, 0.1572, 0.8171, 0.16, 0.86, 0.2115, 0.8598, 0.1572, 0.9069, 0.1604, 0.8909, 0.2136, 0.6115, 0.9257, 0.6, 0.945, 0.5752, 0.9467, 0.534, 0.8924, 0.5131, 0.8962, 0.5131, 0.8695, 0.9455, 0.2146, 0.9441, 0.2413, 0.9261, 0.2525, 0.8598, 0.1572, 0.8954, 0.1079, 0.9069, 0.1604, 0.2553, 0.9207, 0.2886, 0.8897, 0.3119, 0.9301, 0.2765, 0.948, 0.02153, 0.8776, 0.05618, 0.9078, 0.01871, 0.938, 0.000495, 0.9004, 0.07815, 0.9524, 0.01871, 0.938, 0.05618, 0.9078, 0.2322, 0.8968, 0.2516, 0.8598, 0.2886, 0.8897, 0.2553, 0.9207, 0.8154, 0.5882, 0.8323, 0.5496, 0.8333, 0.5765, 0.8911, 0.2146, 0.903, 0.2332, 0.8911, 0.2567, 0.5752, 0.9467, 0.6, 0.945, 0.6115, 0.9634, 0.3119, 0.8494, 0.2886, 0.8897, 0.2516, 0.8598, 0.4673, 0.868, 0.4566, 0.8052, 0.4973, 0.8223, 0.5013, 0.8685, 0.8544, 0.8841, 0.9045, 0.8652, 0.9131, 0.9123, 0.8595, 0.912, 0.5013, 0.8685, 0.4973, 0.8223, 0.5336, 0.7987, 0.5336, 0.8628, 0.8605, 0.7214, 0.879, 0.7247, 0.8755, 0.7443, 0.853, 0.5882, 0.8154, 0.5882, 0.8333, 0.5765, 0.8595, 0.912, 0.9131, 0.9123, 0.9045, 0.958, 0.8544, 0.939, 0.9261, 0.2525, 0.9441, 0.2413, 0.9633, 0.2525, 0.4907, 0.763, 0.5336, 0.7987, 0.4973, 0.8223, 0.4566, 0.8052, 0.3323, 0.8953, 0.3129, 0.873, 0.3323, 0.8694, 0.5131, 0.8962, 0.534, 0.8924, 0.5166, 0.9152, 0.8712, 0.2334, 0.8901, 0.2369, 0.8712, 0.2577, 0.879, 0.7247, 0.8605, 0.7214, 0.879, 0.6981, 0.9455, 0.2146, 0.9633, 0.2525, 0.9441, 0.2413, 0.3323, 0.8694, 0.3129, 0.873, 0.3285, 0.8494, 0.1759, 0.3521, 0.174, 0.3811, 0.147, 0.378, 0.1416, 0.3405, 0.1624, 0.3308, 0.1635, 0.3428, 0.1645, 0.3525, 0.04091, 0.8494, 0.07815, 0.8631, 0.05618, 0.9078, 0.02153, 0.8776, 0.2774, 0.163, 0.2781, 0.1684, 0.2012, 0.1565, 0.2057, 0.1525, 0.1925, 0.1641, 0.1962, 0.1596, 0.2783, 0.1725, 0.2773, 0.1793, 0.2057, 0.1525, 0.2012, 0.1565, 0.1903, 0.08254, 0.1943, 0.08374, 0.1911, 0.01903, 0.1935, 0.0309, 0.1865, 0.08248, 0.1809, 0.0848, 0.2014, 0.02209, 0.1961, 0.03111, 0.1935, 0.0309, 0.1911, 0.01903, 0.3414, 0.1551, 0.3341, 0.1599, 0.2781, 0.1684, 0.2774, 0.163, 0.3341, 0.1599, 0.3355, 0.1626, 0.2783, 0.1725, 0.2781, 0.1684, 0.2012, 0.1565, 0.2781, 0.1684, 0.2783, 0.1725, 0.1962, 0.1596, 0.1962, 0.1596, 0.1865, 0.08248, 0.1903, 0.08254, 0.2012, 0.1565, 0.3454, 0.1645, 0.3355, 0.1626, 0.3341, 0.1599, 0.3414, 0.1551, 0.8595, 0.7009, 0.784, 0.7441, 0.7625, 0.6841, 0.8044, 0.6346, 0.1943, 0.08374, 0.1903, 0.08254, 0.1961, 0.03111, 0.2014, 0.02209, 0.8044, 0.6346, 0.7625, 0.6841, 0.6987, 0.6725, 0.7282, 0.5918, 0.1865, 0.08248, 0.1935, 0.0309, 0.1961, 0.03111, 0.1903, 0.08254, 0.1911, 0.01903, 0.1907, 0.008294, 0.3133, 0.04945, 0.3079, 0.05408, 0.2014, 0.02209, 0.3079, 0.05408, 0.3133, 0.04945, 0.3558, 0.1659, 0.3454, 0.1645, 0.3414, 0.1551, 0.1655, 0.5476, 0.1639, 0.5797, 0.0454, 0.5219, 0.05055, 0.4969, 0.2853, 0.5084, 0.2877, 0.5334, 0.1639, 0.5797, 0.1655, 0.5476, 0.07887, 0.04924, 0.0735, 0.04299, 0.1907, 0.008294, 0.1911, 0.01903, 0.02872, 0.428, 0.02337, 0.4494, 0.01245, 0.3185, 0.01861, 0.3068, 0.3104, 0.4422, 0.3134, 0.4634, 0.2877, 0.5334, 0.2853, 0.5084, 0.02006, 0.1394, 0.01081, 0.1381, 0.0735, 0.04299, 0.07887, 0.04924, 0.3324, 0.329, 0.3376, 0.3406, 0.3134, 0.4634, 0.3104, 0.4422, 0.01861, 0.3068, 0.01245, 0.3185, 0.01903, 0.25, 0.02616, 0.2426, 0.02616, 0.2426, 0.01903, 0.25, 0.01081, 0.1381, 0.02006, 0.1394, 0.05055, 0.4969, 0.0454, 0.5219, 0.02337, 0.4494, 0.02872, 0.428, 0.3291, 0.268, 0.3354, 0.2756, 0.3376, 0.3406, 0.3324, 0.329, 0.3454, 0.1645, 0.3558, 0.1659, 0.3354, 0.2756, 0.3291, 0.268, 0.3234, 0.4663, 0.2958, 0.5424, 0.2877, 0.5334, 0.3134, 0.4634, 0.1629, 0.5908, 0.1639, 0.5797, 0.2877, 0.5334, 0.2958, 0.5424, 0.03821, 0.5283, 0.0454, 0.5219, 0.1639, 0.5797, 0.1629, 0.5908, 0.3457, 0.3413, 0.3234, 0.4663, 0.3134, 0.4634, 0.3376, 0.3406, 0.3425, 0.2774, 0.3457, 0.3413, 0.3376, 0.3406, 0.3354, 0.2756, 0.3558, 0.1659, 0.3639, 0.165, 0.3425, 0.2774, 0.3354, 0.2756, 0.0454, 0.5219, 0.03821, 0.5283, 0.01299, 0.4516, 0.02337, 0.4494, 0.01903, 0.25, 0.01049, 0.2512, 0.000495, 0.135, 0.01081, 0.1381, 0.01245, 0.3185, 0.000495, 0.3186, 0.01049, 0.2512, 0.01903, 0.25, 0.01081, 0.1381, 0.000495, 0.135, 0.06775, 0.03445, 0.0735, 0.04299, 0.02337, 0.4494, 0.01299, 0.4516, 0.000495, 0.3186, 0.01245, 0.3185, 0.0735, 0.04299, 0.06775, 0.03445, 0.1909, 0.000495, 0.1907, 0.008294, 0.3133, 0.04945, 0.3206, 0.0418, 0.3639, 0.165, 0.3558, 0.1659, 0.1907, 0.008294, 0.1909, 0.000495, 0.3206, 0.0418, 0.3133, 0.04945, 0.6505, 0.8193, 0.6603, 0.7615, 0.6947, 0.8317, 0.6637, 0.9161, 0.6382, 0.8677, 0.6947, 0.8317, 0.5894, 0.8772, 0.6382, 0.8677, 0.6637, 0.9161, 0.5946, 0.9247, 0.5922, 0.7587, 0.6603, 0.7615, 0.6505, 0.8193, 0.589, 0.8087, 0.896, 0.3052, 0.896, 0.2602, 0.9429, 0.2596, 0.9429, 0.3068, 0.9251, 0.2308, 0.903, 0.2332, 0.8911, 0.2146, 0.6115, 0.9634, 0.6, 0.945, 0.6115, 0.9257, 0.8901, 0.2369, 0.8712, 0.2334, 0.8744, 0.2146, 0.8647, 0.4956, 0.8154, 0.5045, 0.8158, 0.4576, 0.865, 0.4672, 0.9034, 0.3547, 0.896, 0.3052, 0.9429, 0.3068, 0.9317, 0.3557, 0.8749, 0.5222, 0.8323, 0.5486, 0.8154, 0.5045, 0.8647, 0.4956, 0.865, 0.4672, 0.8158, 0.4576, 0.8323, 0.4157, 0.8749, 0.4419, 0.7793, 0.5756, 0.7631, 0.5183, 0.7687, 0.5168, 0.4095, 0.915, 0.4026, 0.8938, 0.4339, 0.8943, 0.7793, 0.5756, 0.7687, 0.5168, 0.7745, 0.5161, 0.7793, 0.5756, 0.7745, 0.5161, 0.7793, 0.5161, 0.7793, 0.5756, 0.755, 0.5213, 0.7589, 0.5198, 0.4095, 0.915, 0.4339, 0.8943, 0.4298, 0.9156, 0.3503, 0.8958, 0.3775, 0.9127, 0.3561, 0.9153, 0.3503, 0.8336, 0.3427, 0.8647, 0.3335, 0.8451, 0.4095, 0.8144, 0.3775, 0.8168, 0.3933, 0.802, 0.446, 0.8647, 0.4339, 0.8351, 0.4528, 0.8455, 0.4095, 0.915, 0.4298, 0.9156, 0.3933, 0.9274, 0.3503, 0.8958, 0.3561, 0.9153, 0.3335, 0.8843, 0.3503, 0.8336, 0.3335, 0.8451, 0.3561, 0.8141, 0.4095, 0.8144, 0.3933, 0.802, 0.4298, 0.8139, 0.446, 0.8647, 0.4528, 0.8455, 0.4528, 0.8839, 0.4528, 0.8455, 0.4339, 0.8351, 0.4298, 0.8139, 0.4339, 0.8351, 0.4095, 0.8144, 0.4298, 0.8139, 0.3933, 0.802, 0.3775, 0.8168, 0.3561, 0.8141, 0.3775, 0.8168, 0.3503, 0.8336, 0.3561, 0.8141, 0.3335, 0.8451, 0.3427, 0.8647, 0.3335, 0.8843, 0.3427, 0.8647, 0.3503, 0.8958, 0.3335, 0.8843, 0.3561, 0.9153, 0.3775, 0.9127, 0.3933, 0.9274, 0.3775, 0.9127, 0.4095, 0.915, 0.3933, 0.9274, 0.4298, 0.9156, 0.4339, 0.8943, 0.4528, 0.8839, 0.4339, 0.8943, 0.446, 0.8647, 0.4528, 0.8839, 0.4237, 0.8647, 0.4339, 0.8351, 0.446, 0.8647, 0.4237, 0.8647, 0.4026, 0.8356, 0.4339, 0.8351, 0.4026, 0.8356, 0.4095, 0.8144, 0.4339, 0.8351, 0.4026, 0.8356, 0.3775, 0.8168, 0.4095, 0.8144, 0.4026, 0.8356, 0.3684, 0.8467, 0.3775, 0.8168, 0.3684, 0.8467, 0.3503, 0.8336, 0.3775, 0.8168, 0.3684, 0.8467, 0.3427, 0.8647, 0.3503, 0.8336, 0.3684, 0.8467, 0.3684, 0.8827, 0.3427, 0.8647, 0.3684, 0.8827, 0.3503, 0.8958, 0.3427, 0.8647, 0.4339, 0.8943, 0.4237, 0.8647, 0.446, 0.8647, 0.4339, 0.8943, 0.4026, 0.8938, 0.4237, 0.8647, 0.4026, 0.8938, 0.3944, 0.8686, 0.3963, 0.8647, 0.4237, 0.8647, 0.3684, 0.8827, 0.3775, 0.9127, 0.3503, 0.8958, 0.3684, 0.8827, 0.4026, 0.8938, 0.3775, 0.9127, 0.4026, 0.8938, 0.4095, 0.915, 0.3775, 0.9127, 0.7377, 0.5899, 0.7435, 0.5894, 0.7435, 0.5175, 0.7377, 0.518, 0.3889, 0.8678, 0.3944, 0.8686, 0.4026, 0.8938, 0.3684, 0.8827, 0.3963, 0.8647, 0.3943, 0.8612, 0.4026, 0.8356, 0.4237, 0.8647, 0.7589, 0.5198, 0.7631, 0.5183, 0.7793, 0.5756, 0.3897, 0.8622, 0.3889, 0.8678, 0.3684, 0.8827, 0.3684, 0.8467, 0.3943, 0.8612, 0.3897, 0.8622, 0.3684, 0.8467, 0.4026, 0.8356, 0.7435, 0.5894, 0.7491, 0.588, 0.7491, 0.5161, 0.7435, 0.5175, 0.7293, 0.588, 0.7334, 0.589, 0.7334, 0.5171, 0.7293, 0.5161, 0.7491, 0.588, 0.754, 0.588, 0.754, 0.5161, 0.7491, 0.5161, 0.7377, 0.5899, 0.7334, 0.589, 0.7334, 0.5171, 0.7377, 0.518, 0.2497, 0.7184, 0.2734, 0.6773, 0.2714, 0.7403, 0.2941, 0.6433, 0.2734, 0.6773, 0.2679, 0.6278, 0.2497, 0.7184, 0.2714, 0.7403, 0.2387, 0.7729, 0.2497, 0.7184, 0.2387, 0.7729, 0.2211, 0.7302, 0.2497, 0.7184, 0.2211, 0.7302, 0.2436, 0.6713, 0.2941, 0.6433, 0.2679, 0.6278, 0.296, 0.6005, 0.2949, 0.7606, 0.3026, 0.6975, 0.3325, 0.7345, 0.2299, 0.8169, 0.2618, 0.8005, 0.2473, 0.8484, 0.1916, 0.7398, 0.2068, 0.7894, 0.167, 0.7837, 0.2377, 0.6319, 0.2089, 0.6787, 0.2016, 0.6268, 0.2941, 0.6433, 0.296, 0.6005, 0.3293, 0.6525, 0.2949, 0.7606, 0.3325, 0.7345, 0.3007, 0.8106, 0.2299, 0.8169, 0.2473, 0.8484, 0.2016, 0.8392, 0.1916, 0.7398, 0.167, 0.7837, 0.167, 0.7012, 0.2377, 0.6319, 0.2016, 0.6268, 0.2524, 0.5918, 0.03809, 0.6795, 0.07124, 0.6396, 0.06159, 0.6998, 0.03894, 0.7969, 0.03044, 0.7426, 0.05957, 0.7629, 0.09533, 0.8082, 0.06516, 0.8124, 0.08942, 0.7689, 0.1414, 0.7003, 0.1241, 0.7614, 0.1119, 0.7099, 0.1031, 0.6233, 0.1263, 0.6507, 0.09431, 0.6673, 0.09431, 0.6673, 0.1119, 0.7099, 0.08336, 0.7218, 0.09431, 0.6673, 0.1263, 0.6507, 0.1119, 0.7099, 0.1263, 0.6507, 0.1414, 0.7003, 0.1119, 0.7099, 0.1119, 0.7099, 0.08942, 0.7689, 0.08336, 0.7218, 0.1119, 0.7099, 0.1241, 0.7614, 0.08942, 0.7689, 0.1241, 0.7614, 0.09533, 0.8082, 0.08942, 0.7689, 0.08942, 0.7689, 0.05957, 0.7629, 0.08336, 0.7218, 0.08942, 0.7689, 0.06516, 0.8124, 0.05957, 0.7629, 0.06516, 0.8124, 0.03894, 0.7969, 0.05957, 0.7629, 0.05957, 0.7629, 0.06159, 0.6998, 0.08336, 0.7218, 0.05957, 0.7629, 0.03044, 0.7426, 0.06159, 0.6998, 0.03044, 0.7426, 0.03809, 0.6795, 0.06159, 0.6998, 0.06159, 0.6998, 0.09431, 0.6673, 0.08336, 0.7218, 0.06159, 0.6998, 0.07124, 0.6396, 0.09431, 0.6673, 0.07124, 0.6396, 0.1031, 0.6233, 0.09431, 0.6673, 0.1314, 0.601, 0.1263, 0.6507, 0.1031, 0.6233, 0.1314, 0.601, 0.166, 0.6564, 0.1263, 0.6507, 0.166, 0.6564, 0.1414, 0.7003, 0.1263, 0.6507, 0.166, 0.7389, 0.1241, 0.7614, 0.1414, 0.7003, 0.166, 0.7389, 0.1314, 0.8133, 0.1241, 0.7614, 0.1314, 0.8133, 0.09533, 0.8082, 0.1241, 0.7614, 0.08059, 0.8484, 0.06516, 0.8124, 0.09533, 0.8082, 0.08059, 0.8484, 0.03702, 0.8396, 0.06516, 0.8124, 0.03702, 0.8396, 0.03894, 0.7969, 0.06516, 0.8124, 0.003723, 0.7877, 0.03044, 0.7426, 0.03894, 0.7969, 0.003723, 0.7877, 0.000495, 0.7057, 0.03044, 0.7426, 0.000495, 0.7057, 0.03809, 0.6795, 0.03044, 0.7426, 0.03235, 0.6296, 0.07124, 0.6396, 0.03809, 0.6795, 0.03235, 0.6296, 0.08568, 0.5918, 0.07124, 0.6396, 0.08568, 0.5918, 0.1031, 0.6233, 0.07124, 0.6396, 0.166, 0.6564, 0.166, 0.7389, 0.1414, 0.7003, 0.2016, 0.6268, 0.2089, 0.6787, 0.167, 0.7012, 0.2089, 0.6787, 0.1916, 0.7398, 0.167, 0.7012, 0.1314, 0.8133, 0.08059, 0.8484, 0.09533, 0.8082, 0.167, 0.7837, 0.2068, 0.7894, 0.2016, 0.8392, 0.2068, 0.7894, 0.2299, 0.8169, 0.2016, 0.8392, 0.03702, 0.8396, 0.003723, 0.7877, 0.03894, 0.7969, 0.2473, 0.8484, 0.2618, 0.8005, 0.3007, 0.8106, 0.2618, 0.8005, 0.2949, 0.7606, 0.3007, 0.8106, 0.000495, 0.7057, 0.03235, 0.6296, 0.03809, 0.6795, 0.3325, 0.7345, 0.3026, 0.6975, 0.3293, 0.6525, 0.3026, 0.6975, 0.2941, 0.6433, 0.3293, 0.6525, 0.08568, 0.5918, 0.1314, 0.601, 0.1031, 0.6233, 0.296, 0.6005, 0.2679, 0.6278, 0.2524, 0.5918, 0.2679, 0.6278, 0.2377, 0.6319, 0.2524, 0.5918, 0.2436, 0.6713, 0.2089, 0.6787, 0.2377, 0.6319, 0.2436, 0.6713, 0.2211, 0.7302, 0.2089, 0.6787, 0.2211, 0.7302, 0.1916, 0.7398, 0.2089, 0.6787, 0.2211, 0.7302, 0.2068, 0.7894, 0.1916, 0.7398, 0.2211, 0.7302, 0.2387, 0.7729, 0.2068, 0.7894, 0.2387, 0.7729, 0.2299, 0.8169, 0.2068, 0.7894, 0.2387, 0.7729, 0.2618, 0.8005, 0.2299, 0.8169, 0.2387, 0.7729, 0.2714, 0.7403, 0.2618, 0.8005, 0.2714, 0.7403, 0.2949, 0.7606, 0.2618, 0.8005, 0.2679, 0.6278, 0.2436, 0.6713, 0.2377, 0.6319, 0.2679, 0.6278, 0.2734, 0.6773, 0.2436, 0.6713, 0.2734, 0.6773, 0.2497, 0.7184, 0.2436, 0.6713, 0.2714, 0.7403, 0.3026, 0.6975, 0.2949, 0.7606, 0.2714, 0.7403, 0.2734, 0.6773, 0.3026, 0.6975, 0.2734, 0.6773, 0.2941, 0.6433, 0.3026, 0.6975, 0.7293, 0.5151, 0.7293, 0.4978, 0.7293, 0.4299, 0.8144, 0.4299, 0.8138, 0.4984, 0.8144, 0.5151, 0.8473, 0.4141, 0.8154, 0.3926, 0.8938, 0.2628, 0.8947, 0.2605, 0.8144, 0.2596, 0.8144, 0.3448, 0.7293, 0.3448, 0.7293, 0.2596, 0.7569, 0.2596, 0.7699, 0.276, 0.7827, 0.2596, 0.8153, 0.1726, 0.8161, 0.2578, 0.7309, 0.2586, 0.7303, 0.1908, 0.7485, 0.1733, 0.7293, 0.08832, 0.7467, 0.08575, 0.8144, 0.08748, 0.8147, 0.1192, 0.815, 0.145, 0.8153, 0.1726, 0.7485, 0.1733, 0.7301, 0.1735, 0.8144, 0.3448, 0.8144, 0.4299, 0.7293, 0.4299, 0.7293, 0.3448, 0.3905, 0.5948, 0.3914, 0.5918, 0.3911, 0.5931, 0.3907, 0.5951, 0.3698, 0.7901, 0.3335, 0.801, 0.3914, 0.5918, 0.3905, 0.5948, 0.4556, 0.801, 0.4174, 0.7927, 0.3922, 0.5948, 0.3914, 0.5918, 0.4174, 0.7927, 0.3698, 0.7901, 0.3905, 0.5948, 0.3922, 0.5948, 0.9995, 0.9332, 0.9141, 0.9537, 0.9141, 0.8652, 0.3914, 0.5918, 0.3922, 0.5948, 0.3925, 0.5946, 0.3911, 0.5931, 0.3922, 0.5948, 0.3905, 0.5948, 0.3907, 0.5951, 0.3925, 0.5946, 0.5348, 0.599, 0.5359, 0.594, 0.5357, 0.5918, 0.5328, 0.5977, 0.5079, 0.762, 0.4658, 0.7531, 0.5359, 0.594, 0.5348, 0.599, 0.4658, 0.7531, 0.4566, 0.7255, 0.5354, 0.5959, 0.5359, 0.594, 0.536, 0.749, 0.5079, 0.762, 0.5348, 0.599, 0.5354, 0.5959, 0.8759, 0.522, 0.938, 0.5882, 0.8759, 0.5882, 0.5359, 0.594, 0.5354, 0.5959, 0.536, 0.596, 0.5357, 0.5918, 0.5354, 0.5959, 0.5348, 0.599, 0.5328, 0.5977, 0.536, 0.596, 0.8947, 0.2605, 0.8938, 0.2628, 0.8951, 0.2625, 0.895, 0.2596, 0.7467, 0.08575, 0.7299, 0.06901, 0.731, 0.000495, 0.8161, 0.002339, 0.8144, 0.08748, 0.8951, 0.4147, 0.8704, 0.4003, 0.8939, 0.2619, 0.8938, 0.2628, 0.8704, 0.4003, 0.8473, 0.4141, 0.8947, 0.2605, 0.8939, 0.2619, 0.9614, 0.6317, 0.9207, 0.6733, 0.9207, 0.5918, 0.8938, 0.2628, 0.8939, 0.2619, 0.894, 0.2614, 0.8951, 0.2625, 0.8939, 0.2619, 0.8947, 0.2605, 0.895, 0.2596, 0.894, 0.2614])
me_cube_001.materials.append(mat_m_ship)
me_cube_001.update()
me_cube_001.normals_split_custom_set([tuple(v) for v in zip(*[iter([-0.3029, 0.3039, 0.9033, -0.3029, 0.3039, 0.9033, -0.3029, 0.3039, 0.9033, -0.3029, 0.3039, 0.9033, -0.3047, -0.3037, 0.9027, -0.3047, -0.3037, 0.9027, -0.3047, -0.3037, 0.9027, -0.3047, -0.3037, 0.9027, -0.9798, 0.1823, 0.08199, -0.9798, 0.1823, 0.08199, -0.9798, 0.1823, 0.08199, -0.9798, 0.1823, 0.08199, -0.3076, -0.3032, -0.9019, -0.3076, -0.3032, -0.9019, -0.3076, -0.3032, -0.9019, -0.3076, -0.3032, -0.9019, -0.3077, 0.3031, -0.9019, -0.3077, 0.3031, -0.9019, -0.3077, 0.3031, -0.9019, -0.3077, 0.3031, -0.9019, -0.3072, 0.9021, -0.3031, -0.3072, 0.9021, -0.3031, -0.3072, 0.9021, -0.3031, -0.3072, 0.9021, -0.3031, -0.1911, -0.8393, 0.509, -0.1911, -0.8393, 0.509, -0.1911, -0.8393, 0.509, -0.1911, -0.8393, 0.509, -0.902, -0.3061, -0.3046, -0.902, -0.3061, -0.3046, -0.902, -0.3061, -0.3046, -0.902, -0.3061, -0.3046, -0.901, -0.3061, 0.3075, -0.901, -0.3061, 0.3075, -0.901, -0.3061, 0.3075, -0.901, -0.3061, 0.3075, -0.28, 0.105, -0.9542, -0.28, 0.105, -0.9542, -0.28, 0.105, -0.9542, -0.28, 0.105, -0.9542, -0.902, 0.3061, -0.3046, -0.902, 0.3061, -0.3046, -0.902, 0.3061, -0.3046, -0.902, 0.3061, -0.3046, 0.9454, 0.05422, -0.3215, 0.9454, 0.05422, -0.3215, 0.9454, 0.05422, -0.3215, 0.9454, 0.05422, -0.3215, -0.1318, -0.9559, -0.2625, -0.1318, -0.9559, -0.2625, -0.1318, -0.9559, -0.2625, -0.1318, -0.9559, -0.2625, -0.9811, 0.1769, -0.0789, -0.9811, 0.1769, -0.0789, -0.9811, 0.1769, -0.0789, -0.9811, 0.1769, -0.0789, -0.3121, 0.0131, -0.95, -0.3121, 0.0131, -0.95, -0.3121, 0.0131, -0.95, -0.3121, 0.0131, -0.95, -0.2747, -0.1135, -0.9548, -0.2747, -0.1135, -0.9548, -0.2747, -0.1135, -0.9548, -0.2747, -0.1135, -0.9548, -0.257, 0.06231, -0.9644, -0.257, 0.06231, -0.9644, -0.257, 0.06231, -0.9644, -0.257, 0.06231, -0.9644, 0.9573, 0.05507, 0.2838, 0.9573, 0.05507, 0.2838, 0.9573, 0.05507, 0.2838, 0.9573, 0.05507, 0.2838, -0.9249, 0.1843, -0.3327, -0.9249, 0.1843, -0.3327, -0.9249, 0.1843, -0.3327, -0.9249, 0.1843, -0.3327, -0.1312, -0.9534, 0.2718, -0.1312, -0.9534, 0.2718, -0.1312, -0.9534, 0.2718, -0.1312, -0.9534, 0.2718, -0.9219, 0.1852, 0.3402, -0.9219, 0.1852, 0.3402, -0.9219, 0.1852, 0.3402, -0.9219, 0.1852, 0.3402, 0.9852, -0.1708, 0.01702, 0.9852, -0.1708, 0.01702, 0.9852, -0.1708, 0.01702, 0.9852, -0.1708, 0.01702, -0.6849, 0.1465, -0.7137, -0.6849, 0.1465, -0.7137, -0.6849, 0.1465, -0.7137, -0.6849, 0.1465, -0.7137, -0.983, -0.003104, 0.1835, -0.983, -0.003104, 0.1835, -0.983, -0.003104, 0.1835, -0.983, -0.003104, 0.1835, -0.983, -0.003104, 0.1835, -0.983, -0.003104, 0.1835, -0.983, -0.003104, 0.1835, 0.00326, -0.01378, 0.9999, 0.00326, -0.01378, 0.9999, 0.00326, -0.01378, 0.9999, 0.00326, -0.01378, 0.9999, -0.1704, 0.9319, 0.3201, -0.1704, 0.9319, 0.3201, -0.1704, 0.9319, 0.3201, -0.1704, 0.9319, 0.3201, -0.1704, 0.9319, 0.3201, -0.003261, 0.01379, -0.9999, -0.003261, 0.01379, -0.9999, -0.003261, 0.01379, -0.9999, -0.003261, 0.01379, -0.9999, -0.1733, 0.9344, -0.3112, -0.1733, 0.9344, -0.3112, -0.1733, 0.9344, -0.3112, -0.1733, 0.9344, -0.3112, -0.1733, 0.9344, -0.3112, -0.7193, -0.09656, -0.6879, -0.7193, -0.09656, -0.6879, -0.7193, -0.09656, -0.6879, -0.7193, -0.09656, -0.6879, -0.001858, 0.9923, -0.1242, -0.001858, 0.9923, -0.1242, -0.001858, 0.9923, -0.1242, -0.0006587, 0.9918, 0.128, -0.0006587, 0.9918, 0.128, -0.0006587, 0.9918, 0.128, -0.7084, -0.07338, 0.702, -0.7084, -0.07338, 0.702, -0.7084, -0.07338, 0.702, -0.7084, -0.07338, 0.702, -0.2609, 0.05599, 0.9637, -0.2609, 0.05599, 0.9637, -0.2609, 0.05599, 0.9637, -0.2609, 0.05599, 0.9637, -0.3198, -0.01305, 0.9474, -0.3198, -0.01305, 0.9474, -0.3198, -0.01305, 0.9474, -0.3198, -0.01305, 0.9474, -0.2719, -0.04498, 0.9613, -0.2719, -0.04498, 0.9613, -0.2719, -0.04498, 0.9613, -0.2719, -0.04498, 0.9613, -0.3061, -0.9022, 0.3038, -0.3061, -0.9022, 0.3038, -0.3061, -0.9022, 0.3038, -0.3061, -0.9022, 0.3038, -0.3068, -0.9022, -0.3031, -0.3068, -0.9022, -0.3031, -0.3068, -0.9022, -0.3031, -0.3068, -0.9022, -0.3031, 0.9855, -0.163, -0.04723, 0.9855, -0.163, -0.04723, 0.9855, -0.163, -0.04723, 0.9855, -0.163, -0.04723, 0.8335, 0.1466, -0.5327, 0.8335, 0.1466, -0.5327, 0.8335, 0.1466, -0.5327, 0.8335, 0.1466, -0.5327, -0.7311, 0.1561, 0.6642, -0.7311, 0.1561, 0.6642, -0.7311, 0.1561, 0.6642, -0.7311, 0.1561, 0.6642, 0.001434, -0.9995, 0.03264, 0.001434, -0.9995, 0.03264, 0.001434, -0.9995, 0.03264, 0.8409, 0.1457, 0.5212, 0.8409, 0.1457, 0.5212, 0.8409, 0.1457, 0.5212, 0.8409, 0.1457, 0.5212, 0.001432, -0.9995, 0.03264, 0.001432, -0.9995, 0.03264, 0.001432, -0.9995, 0.03264, 0.001169, -0.9997, -0.02328, 0.001169, -0.9997, -0.02328, 0.001169, -0.9997, -0.02328, 0.001165, -0.9997, -0.02328, 0.001165, -0.9997, -0.02328, 0.001165, -0.9997, -0.02328, 0.001169, -0.9997, -0.02328, 0.001169, -0.9997, -0.02328, 0.001169, -0.9997, -0.02328, 0.1203, 0.7584, 0.6406, 0.1203, 0.7584, 0.6406, 0.1203, 0.7584, 0.6406, 0.1203, 0.7584, 0.6406, 0.2357, -0.7732, -0.5888, 0.2357, -0.7732, -0.5888, 0.2357, -0.7732, -0.5888, 0.2357, -0.7732, -0.5888, -0.9999, -0.001744, 0.01048, -0.9999, -0.001793, 0.01454, -1.0, -0.001841, 0.006567, 0.2481, -0.7636, 0.5961, 0.2481, -0.7636, 0.5961, 0.2481, -0.7636, 0.5961, 0.2481, -0.7636, 0.5961, -0.9828, -0.003822, 0.1845, -0.9828, -0.003822, 0.1845, -0.9828, -0.003822, 0.1845, -0.9843, 0.002107, -0.1765, -0.9843, 0.002107, -0.1765, -0.9843, 0.002107, -0.1765, -0.9848, 0.002161, -0.1739, -0.9848, 0.002161, -0.1739, -0.9848, 0.002161, -0.1739, -0.9999, -0.001744, 0.01048, -1.0, -0.001841, 0.006567, -1.0, -0.001695, 0.006426, 0.6633, -0.7248, -0.1861, 0.6633, -0.7248, -0.1861, 0.6633, -0.7248, -0.1861, 0.6633, -0.7248, -0.1861, -0.661, 0.73, -0.1735, -0.661, 0.73, -0.1735, -0.661, 0.73, -0.1735, -0.661, 0.73, -0.1735, 0.7102, 0.6788, -0.1867, 0.7102, 0.6788, -0.1867, 0.7102, 0.6788, -0.1867, 0.7102, 0.6788, -0.1867, 0.004749, -0.004326, 1.0, 0.004749, -0.004326, 1.0, 0.004749, -0.004326, 1.0, 0.004757, -0.004334, 1.0, 0.004757, -0.004334, 1.0, 0.004757, -0.004334, 1.0, -0.7191, -0.6696, -0.1857, -0.7191, -0.6696, -0.1857, -0.7191, -0.6696, -0.1857, -0.7191, -0.6696, -0.1857, 0.004756, -0.004325, 1.0, 0.004756, -0.004325, 1.0, 0.004756, -0.004325, 1.0, 0.00475, -0.004329, 1.0, 0.00475, -0.004329, 1.0, 0.00475, -0.004329, 1.0, 0.00475, -0.004329, 1.0, -0.001857, 0.9923, -0.1242, -0.001857, 0.9923, -0.1242, -0.001857, 0.9923, -0.1242, 0.00475, -0.004333, 1.0, 0.00475, -0.004333, 1.0, 0.00475, -0.004333, 1.0, 0.001432, -0.9995, 0.03264, 0.001432, -0.9995, 0.03264, 0.001432, -0.9995, 0.03264, -0.0006606, 0.9918, 0.128, -0.0006606, 0.9918, 0.128, -0.0006606, 0.9918, 0.128, -0.9828, -0.003818, 0.1845, -0.9828, -0.003818, 0.1845, -0.9828, -0.003818, 0.1845, -0.004716, -0.02244, -0.9997, -0.004716, -0.02244, -0.9997, -0.004716, -0.02244, -0.9997, -0.9846, 0.001418, -0.1751, -0.9846, 0.001418, -0.1751, -0.9846, 0.001418, -0.1751, -0.9846, 0.001418, -0.1751, -0.9846, 0.001418, -0.1751, -0.9846, 0.001418, -0.1751, -0.9846, 0.001418, -0.1751, 0.09631, 0.7575, -0.6457, 0.09631, 0.7575, -0.6457, 0.09631, 0.7575, -0.6457, 0.09631, 0.7575, -0.6457, 0.5524, 0.803, -0.2239, 0.5524, 0.803, -0.2239, 0.5524, 0.803, -0.2239, 0.5524, 0.803, -0.2239, -0.5445, -0.813, 0.2064, -0.5445, -0.813, 0.2064, -0.5445, -0.813, 0.2064, -0.5445, -0.813, 0.2064, 0.3088, -0.1098, 0.9448, 0.3088, -0.1098, 0.9448, 0.3088, -0.1098, 0.9448, 0.3088, -0.1098, 0.9448, -0.05619, 0.1193, -0.9913, -0.05619, 0.1193, -0.9913, -0.05619, 0.1193, -0.9913, -0.05619, 0.1193, -0.9913, 0.9914, 0.1152, 0.06203, 0.9914, 0.1152, 0.06203, 0.9914, 0.1152, 0.06203, 0.9914, 0.1152, 0.06203, 0.2006, 0.8276, -0.5243, 0.2006, 0.8276, -0.5243, 0.2006, 0.8276, -0.5243, 0.2006, 0.8276, -0.5243, -0.3338, 0.2992, 0.8939, -0.3338, 0.2992, 0.8939, -0.3338, 0.2992, 0.8939, -0.3338, 0.2992, 0.8939, -0.8999, 0.2717, 0.3411, -0.8999, 0.2717, 0.3411, -0.8999, 0.2717, 0.3411, -0.8999, 0.2717, 0.3411, -0.8973, 0.338, 0.2839, -0.8973, 0.338, 0.2839, -0.8973, 0.338, 0.2839, -0.8973, 0.338, 0.2839, 0.9877, 0.05603, 0.1462, 0.9877, 0.05603, 0.1462, 0.9877, 0.05603, 0.1462, 0.9877, 0.05603, 0.1462, -0.3042, 0.9026, 0.3047, -0.3042, 0.9026, 0.3047, -0.3042, 0.9026, 0.3047, -0.3042, 0.9026, 0.3047, 0.1017, -0.2341, 0.9669, 0.1017, -0.2341, 0.9669, 0.1017, -0.2341, 0.9669, 0.1017, -0.2341, 0.9669, -0.9012, 0.3057, 0.3072, -0.9012, 0.3057, 0.3072, -0.9012, 0.3057, 0.3072, -0.9012, 0.3057, 0.3072, -0.341, 0.926, 0.1617, -0.341, 0.926, 0.1617, -0.341, 0.926, 0.1617, -0.341, 0.926, 0.1617, -0.9926, -0.11, -0.05061, -0.9926, -0.11, -0.05061, -0.9926, -0.11, -0.05061, -0.9926, -0.11, -0.05061, -0.9926, -0.11, -0.05061, -0.9935, -0.04117, -0.1063, -0.9935, -0.04117, -0.1063, -0.9935, -0.04117, -0.1063, -0.9935, -0.04117, -0.1063, -0.9935, -0.04117, -0.1063, -0.9992, 0.03664, 0.01302, -0.9992, 0.03664, 0.01302, -0.9992, 0.03664, 0.01302, -0.9992, 0.03664, 0.01302, -0.9991, 0.0366, -0.02198, -0.9991, 0.0366, -0.02198, -0.9991, 0.0366, -0.02198, -0.9991, 0.0366, -0.02198, -0.9918, -0.1103, 0.06416, -0.9918, -0.1103, 0.06416, -0.9918, -0.1103, 0.06416, -0.9918, -0.1103, 0.06416, -0.9802, -0.02234, 0.1968, -0.9802, -0.02234, 0.1968, -0.9802, -0.02234, 0.1968, -0.9802, -0.02234, 0.1968, -0.9957, 0.01713, -0.09072, -0.9957, 0.01713, -0.09072, -0.9957, 0.01713, -0.09072, -0.9957, 0.01713, -0.09072, -0.9917, -0.03794, 0.1229, -0.9917, -0.03794, 0.1229, -0.9917, -0.03794, 0.1229, -0.9917, -0.03794, 0.1229, -0.9927, 0.006299, -0.1202, -0.9927, 0.006299, -0.1202, -0.9927, 0.006299, -0.1202, -0.9927, 0.006299, -0.1202, -0.9928, 0.02626, 0.1169, -0.9929, 0.02685, 0.1162, -0.993, 0.02847, 0.1143, -0.9928, 0.02626, 0.1169, -0.9929, 0.02685, 0.1162, -0.9931, 0.02894, 0.1137, -0.9931, 0.02894, 0.1137, -0.993, 0.02847, 0.1143, -0.9923, 0.005474, 0.1235, -0.9923, 0.005474, 0.1235, -0.9923, 0.005474, 0.1235, -0.9923, 0.005474, 0.1235, -0.9898, -0.007381, -0.1425, -0.9898, -0.007381, -0.1425, -0.9898, -0.007381, -0.1425, -0.9898, -0.007381, -0.1425, -0.9948, 0.03224, -0.09621, -0.9948, 0.03224, -0.09621, -0.9948, 0.03224, -0.09621, -0.9948, 0.03224, -0.09621, -0.2618, -0.1167, 0.958, -0.2618, -0.1167, 0.958, -0.2618, -0.1167, 0.958, -0.2618, -0.1167, 0.958, -0.2838, -0.8978, 0.3368, -0.2838, -0.8978, 0.3368, -0.2838, -0.8978, 0.3368, -0.2838, -0.8978, 0.3368, -0.286, -0.8975, -0.3358, -0.286, -0.8975, -0.3358, -0.286, -0.8975, -0.3358, -0.286, -0.8975, -0.3358, -0.3023, -0.01318, 0.9531, -0.3023, -0.01318, 0.9531, -0.3023, -0.01318, 0.9531, -0.3023, -0.01318, 0.9531, -0.2382, 0.1422, 0.9608, -0.2382, 0.1422, 0.9608, -0.2382, 0.1422, 0.9608, -0.2382, 0.1422, 0.9608, -0.2834, -0.3364, 0.898, -0.2834, -0.3364, 0.898, -0.2834, -0.3364, 0.898, -0.2834, -0.3364, 0.898, -0.2645, -0.1658, -0.95, -0.2645, -0.1658, -0.95, -0.2645, -0.1658, -0.95, -0.2645, -0.1658, -0.95, -0.291, -0.3355, -0.896, -0.291, -0.3355, -0.896, -0.291, -0.3355, -0.896, -0.291, -0.3355, -0.896, -0.2448, 0.1407, -0.9593, -0.2448, 0.1407, -0.9593, -0.2448, 0.1407, -0.9593, -0.2448, 0.1407, -0.9593, -0.2904, 0.3355, -0.8962, -0.2904, 0.3355, -0.8962, -0.2904, 0.3355, -0.8962, -0.2904, 0.3355, -0.8962, -0.2977, 0.01331, -0.9546, -0.2977, 0.01331, -0.9546, -0.2977, 0.01331, -0.9546, -0.2977, 0.01331, -0.9546, -0.2805, 0.8989, -0.3367, -0.2805, 0.8989, -0.3367, -0.2805, 0.8989, -0.3367, -0.2805, 0.8989, -0.3367, -0.283, 0.3364, 0.8982, -0.283, 0.3364, 0.8982, -0.283, 0.3364, 0.8982, -0.283, 0.3364, 0.8982, -0.2801, 0.8987, 0.3376, -0.2801, 0.8987, 0.3376, -0.2801, 0.8987, 0.3376, -0.2801, 0.8987, 0.3376, -0.5405, 0.22, 0.812, -0.5405, 0.22, 0.812, -0.5405, 0.22, 0.812, -0.3725, 0.754, -0.5411, -0.3725, 0.754, -0.5411, -0.3725, 0.754, -0.5411, -0.6477, 0.06487, -0.7592, -0.6477, 0.06487, -0.7592, -0.6477, 0.06487, -0.7592, -0.6477, 0.06487, -0.7592, -0.6237, 0.0746, 0.7781, -0.6237, 0.0746, 0.7781, -0.6237, 0.0746, 0.7781, -0.6237, 0.0746, 0.7781, -0.004716, -0.02244, -0.9997, -0.004716, -0.02244, -0.9997, -0.004716, -0.02244, -0.9997, -0.004716, -0.02244, -0.9997, -0.004719, -0.02244, -0.9997, -0.004719, -0.02244, -0.9997, -0.004719, -0.02244, -0.9997, -0.004715, -0.02244, -0.9997, -0.004715, -0.02244, -0.9997, -0.004715, -0.02244, -0.9997, -0.004721, -0.02244, -0.9997, -0.004721, -0.02244, -0.9997, -0.004721, -0.02244, -0.9997, 0.7095, 0.6847, 0.1669, 0.7095, 0.6847, 0.1669, 0.7095, 0.6847, 0.1669, 0.7095, 0.6847, 0.1669, -0.6765, -0.7075, 0.2046, -0.6765, -0.7075, 0.2046, -0.6765, -0.7075, 0.2046, -0.6765, -0.7075, 0.2046, -0.6887, 0.7033, 0.1759, -0.6887, 0.7033, 0.1759, -0.6887, 0.7033, 0.1759, -0.6887, 0.7033, 0.1759, 0.6897, -0.6957, 0.2008, 0.6897, -0.6957, 0.2008, 0.6897, -0.6957, 0.2008, 0.6897, -0.6957, 0.2008, 0.3059, 0.3039, 0.9023, 0.3059, 0.3039, 0.9023, 0.3059, 0.3039, 0.9023, 0.3059, 0.3039, 0.9023, 0.3077, -0.3037, 0.9017, 0.3077, -0.3037, 0.9017, 0.3077, -0.3037, 0.9017, 0.3077, -0.3037, 0.9017, 0.9801, 0.1823, 0.07875, 0.9801, 0.1823, 0.07875, 0.9801, 0.1823, 0.07875, 0.9801, 0.1823, 0.07875, 0.3046, -0.3032, -0.9029, 0.3046, -0.3032, -0.9029, 0.3046, -0.3032, -0.9029, 0.3046, -0.3032, -0.9029, 0.3048, 0.3031, -0.9029, 0.3048, 0.3031, -0.9029, 0.3048, 0.3031, -0.9029, 0.3048, 0.3031, -0.9029, 0.3062, 0.9021, -0.3041, 0.3062, 0.9021, -0.3041, 0.3062, 0.9021, -0.3041, 0.3062, 0.9021, -0.3041, 0.1927, -0.8393, 0.5084, 0.1927, -0.8393, 0.5084, 0.1927, -0.8393, 0.5084, 0.1927, -0.8393, 0.5084, 0.901, -0.3061, -0.3075, 0.901, -0.3061, -0.3075, 0.901, -0.3061, -0.3075, 0.901, -0.3061, -0.3075, 0.902, -0.3061, 0.3046, 0.902, -0.3061, 0.3046, 0.902, -0.3061, 0.3046, 0.902, -0.3061, 0.3046, 0.2768, 0.105, -0.9552, 0.2768, 0.105, -0.9552, 0.2768, 0.105, -0.9552, 0.2768, 0.105, -0.9552, 0.901, 0.3061, -0.3075, 0.901, 0.3061, -0.3075, 0.901, 0.3061, -0.3075, 0.901, 0.3061, -0.3075, -0.9464, 0.05421, -0.3183, -0.9464, 0.05421, -0.3183, -0.9464, 0.05421, -0.3183, -0.9464, 0.05421, -0.3183, 0.131, -0.9559, -0.2629, 0.131, -0.9559, -0.2629, 0.131, -0.9559, -0.2629, 0.131, -0.9559, -0.2629, 0.9808, 0.1769, -0.08214, 0.9808, 0.1769, -0.08214, 0.9808, 0.1769, -0.08214, 0.9808, 0.1769, -0.08214, 0.3089, 0.0131, -0.951, 0.3089, 0.0131, -0.951, 0.3089, 0.0131, -0.951, 0.3089, 0.0131, -0.951, 0.2716, -0.1135, -0.9557, 0.2716, -0.1135, -0.9557, 0.2716, -0.1135, -0.9557, 0.2716, -0.1135, -0.9557, 0.2538, 0.06231, -0.9652, 0.2538, 0.06231, -0.9652, 0.2538, 0.06231, -0.9652, 0.2538, 0.06231, -0.9652, -0.9564, 0.05507, 0.287, -0.9564, 0.05507, 0.287, -0.9564, 0.05507, 0.287, -0.9564, 0.05507, 0.287, 0.9237, 0.1844, -0.3357, 0.9237, 0.1844, -0.3357, 0.9237, 0.1844, -0.3357, 0.9237, 0.1844, -0.3357, 0.1321, -0.9534, 0.2713, 0.1321, -0.9534, 0.2713, 0.1321, -0.9534, 0.2713, 0.1321, -0.9534, 0.2713, 0.923, 0.1852, 0.3372, 0.923, 0.1852, 0.3372, 0.923, 0.1852, 0.3372, 0.923, 0.1852, 0.3372, -0.9851, -0.1708, 0.02028, -0.9851, -0.1708, 0.02028, -0.9851, -0.1708, 0.02028, -0.9851, -0.1708, 0.02028, 0.6826, 0.1465, -0.716, 0.6826, 0.1465, -0.716, 0.6826, 0.1465, -0.716, 0.6826, 0.1465, -0.716, 0.9836, -0.003103, 0.1802, 0.9836, -0.003103, 0.1802, 0.9836, -0.003103, 0.1802, 0.9836, -0.003103, 0.1802, 0.9836, -0.003103, 0.1802, 0.9836, -0.003103, 0.1802, 0.9836, -0.003103, 0.1802, 4.81e-05, -0.01378, 0.9999, 4.81e-05, -0.01378, 0.9999, 4.81e-05, -0.01378, 0.9999, 4.81e-05, -0.01378, 0.9999, 0.1715, 0.9319, 0.3195, 0.1715, 0.9319, 0.3195, 0.1715, 0.9319, 0.3195, 0.1715, 0.9319, 0.3195, 0.1715, 0.9319, 0.3195, -4.665e-05, 0.01379, -0.9999, -4.665e-05, 0.01379, -0.9999, -4.665e-05, 0.01379, -0.9999, -4.665e-05, 0.01379, -0.9999, 0.1723, 0.9344, -0.3118, 0.1723, 0.9344, -0.3118, 0.1723, 0.9344, -0.3118, 0.1723, 0.9344, -0.3118, 0.1723, 0.9344, -0.3118, 0.7171, -0.09656, -0.6903, 0.7171, -0.09656, -0.6903, 0.7171, -0.09656, -0.6903, 0.7171, -0.09656, -0.6903, 0.001447, 0.9923, -0.1242, 0.001447, 0.9923, -0.1242, 0.001447, 0.9923, -0.1242, 0.001083, 0.9918, 0.128, 0.001083, 0.9918, 0.128, 0.001083, 0.9918, 0.128, 0.7108, -0.07338, 0.6996, 0.7108, -0.07338, 0.6996, 0.7108, -0.07338, 0.6996, 0.7108, -0.07338, 0.6996, 0.2641, 0.05599, 0.9629, 0.2641, 0.05599, 0.9629, 0.2641, 0.05599, 0.9629, 0.2641, 0.05599, 0.9629, 0.323, -0.01305, 0.9463, 0.323, -0.01305, 0.9463, 0.323, -0.01305, 0.9463, 0.323, -0.01305, 0.9463, 0.2751, -0.04498, 0.9604, 0.2751, -0.04498, 0.9604, 0.2751, -0.04498, 0.9604, 0.2751, -0.04498, 0.9604, 0.3071, -0.9022, 0.3028, 0.3071, -0.9022, 0.3028, 0.3071, -0.9022, 0.3028, 0.3071, -0.9022, 0.3028, 0.3058, -0.9022, -0.3041, 0.3058, -0.9022, -0.3041, 0.3058, -0.9022, -0.3041, 0.3058, -0.9022, -0.3041, -0.9856, -0.163, -0.04397, -0.9856, -0.163, -0.04397, -0.9856, -0.163, -0.04397, -0.9856, -0.163, -0.04397, -0.8353, 0.1466, -0.53, -0.8353, 0.1466, -0.53, -0.8353, 0.1466, -0.53, -0.8353, 0.1466, -0.53, 0.7333, 0.1561, 0.6618, 0.7333, 0.1561, 0.6618, 0.7333, 0.1561, 0.6618, 0.7333, 0.1561, 0.6618, -0.001326, -0.9995, 0.03265, -0.001326, -0.9995, 0.03265, -0.001326, -0.9995, 0.03265, -0.8392, 0.1457, 0.5239, -0.8392, 0.1457, 0.5239, -0.8392, 0.1457, 0.5239, -0.8392, 0.1457, 0.5239, -0.001324, -0.9995, 0.03265, -0.001324, -0.9995, 0.03265, -0.001324, -0.9995, 0.03265, -0.001246, -0.9997, -0.02328, -0.001246, -0.9997, -0.02328, -0.001246, -0.9997, -0.02328, -0.001242, -0.9997, -0.02328, -0.001242, -0.9997, -0.02328, -0.001242, -0.9997, -0.02328, -0.001246, -0.9997, -0.02328, -0.001246, -0.9997, -0.02328, -0.001246, -0.9997, -0.02328, -0.1181, 0.7584, 0.641, -0.1181, 0.7584, 0.641, -0.1181, 0.7584, 0.641, -0.1181, 0.7584, 0.641, -0.2376, -0.7732, -0.588, -0.2376, -0.7732, -0.588, -0.2376, -0.7732, -0.588, -0.2376, -0.7732, -0.588, 1.0, -0.001744, 0.007175, 1.0, -0.00184, 0.003307, 0.9999, -0.001793, 0.01124, -0.2461, -0.7636, 0.597, -0.2461, -0.7636, 0.597, -0.2461, -0.7636, 0.597, -0.2461, -0.7636, 0.597, 0.9834, -0.003816, 0.1813, 0.9834, -0.003816, 0.1813, 0.9834, -0.003816, 0.1813, 0.9837, 0.002103, -0.1798, 0.9837, 0.002103, -0.1798, 0.9837, 0.002103, -0.1798, 0.9842, 0.002158, -0.1771, 0.9842, 0.002158, -0.1771, 0.9842, 0.002158, -0.1771, 1.0, -0.001744, 0.007175, 1.0, -0.001695, 0.003118, 1.0, -0.00184, 0.003307, -0.6639, -0.7248, -0.1839, -0.6639, -0.7248, -0.1839, -0.6639, -0.7248, -0.1839, -0.6639, -0.7248, -0.1839, 0.6605, 0.73, -0.1757, 0.6605, 0.73, -0.1757, 0.6605, 0.73, -0.1757, 0.6605, 0.73, -0.1757, -0.7109, 0.6788, -0.1843, -0.7109, 0.6788, -0.1843, -0.7109, 0.6788, -0.1843, -0.7109, 0.6788, -0.1843, -0.001443, -0.004327, 1.0, -0.001443, -0.004327, 1.0, -0.001443, -0.004327, 1.0, -0.001443, -0.004325, 1.0, -0.001443, -0.004325, 1.0, -0.001443, -0.004325, 1.0, 0.7185, -0.6696, -0.1881, 0.7185, -0.6696, -0.1881, 0.7185, -0.6696, -0.1881, 0.7185, -0.6696, -0.1881, -0.001452, -0.004326, 1.0, -0.001452, -0.004326, 1.0, -0.001452, -0.004326, 1.0, -0.001444, -0.004328, 1.0, -0.001444, -0.004328, 1.0, -0.001444, -0.004328, 1.0, -0.001444, -0.004328, 1.0, 0.001446, 0.9923, -0.1242, 0.001446, 0.9923, -0.1242, 0.001446, 0.9923, -0.1242, -0.001445, -0.004334, 1.0, -0.001445, -0.004334, 1.0, -0.001445, -0.004334, 1.0, -0.001324, -0.9995, 0.03265, -0.001324, -0.9995, 0.03265, -0.001324, -0.9995, 0.03265, 0.001084, 0.9918, 0.128, 0.001084, 0.9918, 0.128, 0.001084, 0.9918, 0.128, 0.9834, -0.003823, 0.1813, 0.9834, -0.003823, 0.1813, 0.9834, -0.003823, 0.1813, 0.00141, -0.02243, -0.9997, 0.00141, -0.02243, -0.9997, 0.00141, -0.02243, -0.9997, 0.984, 0.001418, -0.1783, 0.984, 0.001418, -0.1783, 0.984, 0.001418, -0.1783, 0.984, 0.001418, -0.1783, 0.984, 0.001418, -0.1783, 0.984, 0.001418, -0.1783, 0.984, 0.001418, -0.1783, -0.09844, 0.7575, -0.6453, -0.09844, 0.7575, -0.6453, -0.09844, 0.7575, -0.6453, -0.09844, 0.7575, -0.6453, -0.5531, 0.803, -0.222, -0.5531, 0.803, -0.222, -0.5531, 0.803, -0.222, -0.5531, 0.803, -0.222, 0.5452, -0.813, 0.2046, 0.5452, -0.813, 0.2046, 0.5452, -0.813, 0.2046, 0.5452, -0.813, 0.2046, -0.3057, -0.1098, 0.9458, -0.3057, -0.1098, 0.9458, -0.3057, -0.1098, 0.9458, -0.3057, -0.1098, 0.9458, 0.05291, 0.1193, -0.9914, 0.05291, 0.1193, -0.9914, 0.05291, 0.1193, -0.9914, 0.05291, 0.1193, -0.9914, -0.9912, 0.1152, 0.06528, -0.9912, 0.1152, 0.06528, -0.9912, 0.1152, 0.06528, -0.9912, 0.1152, 0.06528, -0.2023, 0.8276, -0.5237, -0.2023, 0.8276, -0.5237, -0.2023, 0.8276, -0.5237, -0.2023, 0.8276, -0.5237, 0.3368, 0.2992, 0.8928, 0.3368, 0.2992, 0.8928, 0.3368, 0.2992, 0.8928, 0.3368, 0.2992, 0.8928, 0.901, 0.2717, 0.3382, 0.901, 0.2717, 0.3382, 0.901, 0.2717, 0.3382, 0.901, 0.2717, 0.3382, 0.8982, 0.338, 0.2809, 0.8982, 0.338, 0.2809, 0.8982, 0.338, 0.2809, 0.8982, 0.338, 0.2809, -0.9872, 0.05608, 0.1495, -0.9872, 0.05608, 0.1495, -0.9872, 0.05608, 0.1495, -0.9872, 0.05608, 0.1495, 0.3052, 0.9026, 0.3037, 0.3052, 0.9026, 0.3037, 0.3052, 0.9026, 0.3037, 0.3052, 0.9026, 0.3037, -0.09853, -0.2341, 0.9672, -0.09853, -0.2341, 0.9672, -0.09853, -0.2341, 0.9672, -0.09853, -0.2341, 0.9672, 0.9022, 0.3057, 0.3042, 0.9022, 0.3057, 0.3042, 0.9022, 0.3057, 0.3042, 0.9022, 0.3057, 0.3042, 0.3416, 0.926, 0.1606, 0.3416, 0.926, 0.1606, 0.3416, 0.926, 0.1606, 0.3416, 0.926, 0.1606, 0.9925, -0.11, -0.05389, 0.9925, -0.11, -0.05389, 0.9925, -0.11, -0.05389, 0.9925, -0.11, -0.05389, 0.9925, -0.11, -0.05389, 0.9931, -0.04116, -0.1095, 0.9931, -0.04116, -0.1095, 0.9931, -0.04116, -0.1095, 0.9931, -0.04116, -0.1095, 0.9931, -0.04116, -0.1095, 0.9993, 0.03664, 0.009715, 0.9993, 0.03664, 0.009715, 0.9993, 0.03664, 0.009715, 0.9993, 0.03664, 0.009715, 0.999, 0.0366, -0.02528, 0.999, 0.0366, -0.02528, 0.999, 0.0366, -0.02528, 0.999, 0.0366, -0.02528, 0.992, -0.1103, 0.06088, 0.992, -0.1103, 0.06088, 0.992, -0.1103, 0.06088, 0.992, -0.1103, 0.06088, 0.9808, -0.02234, 0.1936, 0.9808, -0.02234, 0.1936, 0.9808, -0.02234, 0.1936, 0.9808, -0.02234, 0.1936, 0.9954, 0.01713, -0.09399, 0.9954, 0.01713, -0.09399, 0.9954, 0.01713, -0.09399, 0.9954, 0.01713, -0.09399, 0.9921, -0.03793, 0.1196, 0.9921, -0.03793, 0.1196, 0.9921, -0.03793, 0.1196, 0.9921, -0.03793, 0.1196, 0.9923, 0.006298, -0.1234, 0.9923, 0.006298, -0.1234, 0.9923, 0.006298, -0.1234, 0.9923, 0.006298, -0.1234, 0.9932, 0.02625, 0.1136, 0.9932, 0.02625, 0.1136, 0.9934, 0.02844, 0.1109, 0.9932, 0.02682, 0.1129, 0.9932, 0.02682, 0.1129, 0.9934, 0.02844, 0.1109, 0.9935, 0.02894, 0.1104, 0.9935, 0.02894, 0.1104, 0.9927, 0.005475, 0.1202, 0.9927, 0.005475, 0.1202, 0.9927, 0.005475, 0.1202, 0.9927, 0.005475, 0.1202, 0.9893, -0.007379, -0.1458, 0.9893, -0.007379, -0.1458, 0.9893, -0.007379, -0.1458, 0.9893, -0.007379, -0.1458, 0.9945, 0.03224, -0.09951, 0.9945, 0.03224, -0.09951, 0.9945, 0.03224, -0.09951, 0.9945, 0.03224, -0.09951, 0.265, -0.1167, 0.9572, 0.265, -0.1167, 0.9572, 0.265, -0.1167, 0.9572, 0.265, -0.1167, 0.9572, 0.2849, -0.8978, 0.3359, 0.2849, -0.8978, 0.3359, 0.2849, -0.8978, 0.3359, 0.2849, -0.8978, 0.3359, 0.2849, -0.8975, -0.3368, 0.2849, -0.8975, -0.3368, 0.2849, -0.8975, -0.3368, 0.2849, -0.8975, -0.3368, 0.3054, -0.01318, 0.9521, 0.3054, -0.01318, 0.9521, 0.3054, -0.01318, 0.9521, 0.3054, -0.01318, 0.9521, 0.2414, 0.1422, 0.96, 0.2414, 0.1422, 0.96, 0.2414, 0.1422, 0.96, 0.2414, 0.1422, 0.96, 0.2864, -0.3364, 0.8971, 0.2864, -0.3364, 0.8971, 0.2864, -0.3364, 0.8971, 0.2864, -0.3364, 0.8971, 0.2613, -0.1658, -0.9509, 0.2613, -0.1658, -0.9509, 0.2613, -0.1658, -0.9509, 0.2613, -0.1658, -0.9509, 0.288, -0.3355, -0.8969, 0.288, -0.3355, -0.8969, 0.288, -0.3355, -0.8969, 0.288, -0.3355, -0.8969, 0.2416, 0.1407, -0.9601, 0.2416, 0.1407, -0.9601, 0.2416, 0.1407, -0.9601, 0.2416, 0.1407, -0.9601, 0.2875, 0.3355, -0.8971, 0.2875, 0.3355, -0.8971, 0.2875, 0.3355, -0.8971, 0.2875, 0.3355, -0.8971, 0.2945, 0.01331, -0.9555, 0.2945, 0.01331, -0.9555, 0.2945, 0.01331, -0.9555, 0.2945, 0.01331, -0.9555, 0.2794, 0.8989, -0.3376, 0.2794, 0.8989, -0.3376, 0.2794, 0.8989, -0.3376, 0.2794, 0.8989, -0.3376, 0.2859, 0.3364, 0.8972, 0.2859, 0.3364, 0.8972, 0.2859, 0.3364, 0.8972, 0.2859, 0.3364, 0.8972, 0.2812, 0.8987, 0.3366, 0.2812, 0.8987, 0.3366, 0.2812, 0.8987, 0.3366, 0.2812, 0.8987, 0.3366, 0.5432, 0.22, 0.8103, 0.5432, 0.22, 0.8103, 0.5432, 0.22, 0.8103, 0.3707, 0.754, -0.5423, 0.3707, 0.754, -0.5423, 0.3707, 0.754, -0.5423, 0.6451, 0.06487, -0.7613, 0.6451, 0.06487, -0.7613, 0.6451, 0.06487, -0.7613, 0.6451, 0.06487, -0.7613, 0.6263, 0.0746, 0.776, 0.6263, 0.0746, 0.776, 0.6263, 0.0746, 0.776, 0.6263, 0.0746, 0.776, 0.001409, -0.02244, -0.9997, 0.001409, -0.02244, -0.9997, 0.001409, -0.02244, -0.9997, 0.001409, -0.02244, -0.9997, 0.001408, -0.02244, -0.9997, 0.001408, -0.02244, -0.9997, 0.001408, -0.02244, -0.9997, 0.001403, -0.02243, -0.9997, 0.001403, -0.02243, -0.9997, 0.001403, -0.02243, -0.9997, 0.001415, -0.02244, -0.9997, 0.001415, -0.02244, -0.9997, 0.001415, -0.02244, -0.9997, -0.7089, 0.6847, 0.1692, -0.7089, 0.6847, 0.1692, -0.7089, 0.6847, 0.1692, -0.7089, 0.6847, 0.1692, 0.6771, -0.7075, 0.2024, 0.6771, -0.7075, 0.2024, 0.6771, -0.7075, 0.2024, 0.6771, -0.7075, 0.2024, 0.6893, 0.7033, 0.1736, 0.6893, 0.7033, 0.1736, 0.6893, 0.7033, 0.1736, 0.6893, 0.7033, 0.1736, -0.689, -0.6957, 0.2031, -0.689, -0.6957, 0.2031, -0.689, -0.6957, 0.2031, -0.689, -0.6957, 0.2031, -0.6565, -0.6731, -0.3405, -0.6565, -0.6731, -0.3405, -0.6565, -0.6731, -0.3405, 0.3356, 0.2994, -0.8931, 0.3356, 0.2994, -0.8931, 0.3356, 0.2994, -0.8931, -0.622, 0.7332, -0.2749, -0.622, 0.7332, -0.2749, -0.622, 0.7332, -0.2749, 0.4239, 0.8956, 0.1347, 0.4239, 0.8956, 0.1347, 0.4239, 0.8956, 0.1347, 0.9431, -0.149, 0.2971, 0.9431, -0.149, 0.2971, 0.9431, -0.149, 0.2971, 0.2769, 0.5881, -0.7599, 0.2769, 0.5881, -0.7599, 0.2769, 0.5881, -0.7599, 0.7638, 0.2001, -0.6136, 0.7638, 0.2001, -0.6136, 0.7638, 0.2001, -0.6136, 0.5735, -0.4023, -0.7136, 0.5735, -0.4023, -0.7136, 0.5735, -0.4023, -0.7136, -0.03116, -0.3865, -0.9217, -0.03116, -0.3865, -0.9217, -0.03116, -0.3865, -0.9217, -0.2145, 0.2256, -0.9503, -0.2145, 0.2256, -0.9503, -0.2145, 0.2256, -0.9503, 0.4393, 0.8407, -0.3166, 0.4393, 0.8407, -0.3166, 0.4393, 0.8407, -0.3166, 0.984, -0.01823, -0.1771, 0.984, -0.01823, -0.1771, 0.984, -0.01823, -0.1771, 0.3885, -0.8159, -0.4283, 0.3885, -0.8159, -0.4283, 0.3885, -0.8159, -0.4283, -0.5243, -0.4499, -0.723, -0.5243, -0.4499, -0.723, -0.5243, -0.4499, -0.723, -0.4929, 0.5739, -0.654, -0.4929, 0.5739, -0.654, -0.4929, 0.5739, -0.654, -0.5129, 0.07339, -0.8553, -0.5129, 0.07339, -0.8553, -0.5129, 0.07339, -0.8553, -0.2239, -0.0826, -0.9711, -0.2239, -0.0826, -0.9711, -0.2239, -0.0826, -0.9711, -0.03564, -0.6792, -0.7331, -0.03564, -0.6792, -0.7331, -0.03564, -0.6792, -0.7331, 0.2436, -0.4967, -0.833, 0.2436, -0.4967, -0.833, 0.2436, -0.4967, -0.833, 0.7812, -0.4455, -0.4374, 0.7812, -0.4455, -0.4374, 0.7812, -0.4455, -0.4374, 0.7527, -0.1622, -0.638, 0.7527, -0.1622, -0.638, 0.7527, -0.1622, -0.638, 0.8087, 0.4516, -0.377, 0.8087, 0.4516, -0.377, 0.8087, 0.4516, -0.377, 0.5999, 0.4586, -0.6556, 0.5999, 0.4586, -0.6556, 0.5999, 0.4586, -0.6556, 0.008876, 0.7723, -0.6352, 0.008876, 0.7723, -0.6352, 0.008876, 0.7723, -0.6352, -0.003733, 0.5078, -0.8614, -0.003733, 0.5078, -0.8614, -0.003733, 0.5078, -0.8614, 0.09887, 0.1526, -0.9833, 0.09887, 0.1526, -0.9833, 0.09887, 0.1526, -0.9833, 0.16, 0.06152, -0.9852, 0.16, 0.06152, -0.9852, 0.16, 0.06152, -0.9852, 0.09341, -0.02506, -0.9953, 0.09341, -0.02506, -0.9953, 0.09341, -0.02506, -0.9953, 0.1621, -0.1333, -0.9777, 0.1621, -0.1333, -0.9777, 0.1621, -0.1333, -0.9777, 0.2666, -0.1065, -0.9579, 0.2666, -0.1065, -0.9579, 0.2666, -0.1065, -0.9579, 0.3204, -0.1968, -0.9266, 0.3204, -0.1968, -0.9266, 0.3204, -0.1968, -0.9266, 0.4379, -0.1632, -0.8841, 0.4379, -0.1632, -0.8841, 0.4379, -0.1632, -0.8841, 0.449, -0.05434, -0.8919, 0.449, -0.05434, -0.8919, 0.449, -0.05434, -0.8919, 0.5412, -0.02481, -0.8405, 0.5412, -0.02481, -0.8405, 0.5412, -0.02481, -0.8405, 0.1739, 0.2531, -0.9517, 0.1739, 0.2531, -0.9517, 0.1739, 0.2531, -0.9517, 0.2765, 0.2176, -0.9361, 0.2765, 0.2176, -0.9361, 0.2765, 0.2176, -0.9361, 0.3043, 0.1301, -0.9437, 0.3043, 0.1301, -0.9437, 0.3043, 0.1301, -0.9437, 0.3043, 0.1301, -0.9437, 0.5452, 0.1042, -0.8318, 0.5452, 0.1042, -0.8318, 0.5452, 0.1042, -0.8318, 0.4551, 0.146, -0.8784, 0.4551, 0.146, -0.8784, 0.4551, 0.146, -0.8784, 0.4507, 0.2533, -0.856, 0.4507, 0.2533, -0.856, 0.4507, 0.2533, -0.856, 0.7409, 0.6698, 0.04952, 0.7409, 0.6698, 0.04952, 0.7409, 0.6698, 0.04952, 0.7409, 0.6698, 0.04952, 0.3874, 0.09676, -0.9168, 0.3874, 0.09676, -0.9168, 0.3874, 0.09676, -0.9168, 0.3874, 0.09676, -0.9168, 0.2501, 0.05749, -0.9665, 0.2501, 0.05749, -0.9665, 0.2501, 0.05749, -0.9665, 0.2501, 0.05749, -0.9665, 0.4172, -0.9062, 0.06845, 0.4172, -0.9062, 0.06845, 0.4172, -0.9062, 0.06845, 0.3845, 0.003618, -0.9231, 0.3845, 0.003618, -0.9231, 0.3845, 0.003618, -0.9231, 0.3845, 0.003618, -0.9231, 0.2997, -0.02066, -0.9538, 0.2997, -0.02066, -0.9538, 0.2997, -0.02066, -0.9538, 0.2997, -0.02066, -0.9538, 0.6175, -0.733, 0.2853, 0.6175, -0.733, 0.2853, 0.6175, -0.733, 0.2853, 0.6175, -0.733, 0.2853, -0.9558, 0.1467, -0.2549, -0.9558, 0.1467, -0.2549, -0.9558, 0.1467, -0.2549, -0.9558, 0.1467, -0.2549, -0.4757, -0.878, 0.05286, -0.4757, -0.878, 0.05286, -0.4757, -0.878, 0.05286, -0.4757, -0.878, 0.05286, 0.3443, -0.9042, 0.2527, 0.3443, -0.9042, 0.2527, 0.3443, -0.9042, 0.2527, 0.3443, -0.9042, 0.2527, 0.3148, 0.04733, -0.948, 0.3148, 0.04733, -0.948, 0.3148, 0.04733, -0.948, 0.3408, 0.4116, -0.8453, 0.3408, 0.4116, -0.8453, 0.3408, 0.4116, -0.8453, 0.1989, -0.1271, -0.9718, 0.1989, -0.1271, -0.9718, 0.1989, -0.1271, -0.9718, -0.2021, -0.1271, -0.9711, -0.2021, -0.1271, -0.9711, -0.2021, -0.1271, -0.9711, -0.318, 0.04733, -0.9469, -0.318, 0.04733, -0.9469, -0.318, 0.04733, -0.9469, 0.4492, 0.6997, -0.5556, 0.4492, 0.6997, -0.5556, 0.4492, 0.6997, -0.5556, 0.9432, 0.0114, -0.332, 0.9432, 0.0114, -0.332, 0.9432, 0.0114, -0.332, 0.5128, -0.6678, -0.5395, 0.5128, -0.6678, -0.5395, 0.5128, -0.6678, -0.5395, -0.8712, -0.3076, -0.3827, -0.8712, -0.3076, -0.3827, -0.8712, -0.3076, -0.3827, -0.8843, 0.2796, -0.3739, -0.8843, 0.2796, -0.3739, -0.8843, 0.2796, -0.3739, 0.8307, 0.5266, -0.1804, 0.8307, 0.5266, -0.1804, 0.8307, 0.5266, -0.1804, 0.9803, -0.1467, -0.1322, 0.9803, -0.1467, -0.1322, 0.9803, -0.1467, -0.1322, -0.0004397, -0.9642, -0.2652, -0.0004397, -0.9642, -0.2652, -0.0004397, -0.9642, -0.2652, -0.9807, -0.1467, -0.1289, -0.9807, -0.1467, -0.1289, -0.9807, -0.1467, -0.1289, -0.8313, 0.5266, -0.1777, -0.8313, 0.5266, -0.1777, -0.8313, 0.5266, -0.1777, 0.6756, 0.2021, 0.709, 0.6756, 0.2021, 0.709, 0.6756, 0.2021, 0.709, 0.6432, -0.2389, 0.7275, 0.6432, -0.2389, 0.7275, 0.6432, -0.2389, 0.7275, -0.3408, -0.4116, 0.8453, -0.3408, -0.4116, 0.8453, -0.3408, -0.4116, 0.8453, -0.7481, 0.01775, 0.6633, -0.7481, 0.01775, 0.6633, -0.7481, 0.01775, 0.6633, -0.2528, 0.4351, 0.8642, -0.2528, 0.4351, 0.8642, -0.2528, 0.4351, 0.8642, -0.1989, 0.1271, 0.9718, -0.1989, 0.1271, 0.9718, -0.1989, 0.1271, 0.9718, -0.395, 0.2513, 0.8836, -0.395, 0.2513, 0.8836, -0.395, 0.2513, 0.8836, -0.6733, 0.2021, 0.7113, -0.6733, 0.2021, 0.7113, -0.6733, 0.2021, 0.7113, -0.3148, -0.04733, 0.948, -0.3148, -0.04733, 0.948, -0.3148, -0.04733, 0.948, -0.5842, -0.08759, 0.8069, -0.5842, -0.08759, 0.8069, -0.5842, -0.08759, 0.8069, -0.6408, -0.2389, 0.7296, -0.6408, -0.2389, 0.7296, -0.6408, -0.2389, 0.7296, 0.001631, -0.1596, 0.9872, 0.001631, -0.1596, 0.9872, 0.001631, -0.1596, 0.9872, 0.001558, -0.3318, 0.9434, 0.001558, -0.3318, 0.9434, 0.001558, -0.3318, 0.9434, 0.3436, -0.4116, 0.8441, 0.3436, -0.4116, 0.8441, 0.3436, -0.4116, 0.8441, 0.318, -0.04733, 0.9469, 0.318, -0.04733, 0.9469, 0.318, -0.04733, 0.9469, 0.5869, -0.0876, 0.8049, 0.5869, -0.0876, 0.8049, 0.5869, -0.0876, 0.8049, 0.7503, 0.01775, 0.6608, 0.7503, 0.01775, 0.6608, 0.7503, 0.01775, 0.6608, 0.2021, 0.1271, 0.9711, 0.2021, 0.1271, 0.9711, 0.2021, 0.1271, 0.9711, 0.3979, 0.2513, 0.8823, 0.3979, 0.2513, 0.8823, 0.3979, 0.2513, 0.8823, 0.2556, 0.4351, 0.8633, 0.2556, 0.4351, 0.8633, 0.2556, 0.4351, 0.8633, -0.5128, 0.6678, 0.5395, -0.5128, 0.6678, 0.5395, -0.5128, 0.6678, 0.5395, -0.8141, 0.5162, 0.266, -0.8141, 0.5162, 0.266, -0.8141, 0.5162, 0.266, -0.8699, 0.3076, 0.3856, -0.8699, 0.3076, 0.3856, -0.8699, 0.3076, 0.3856, -0.9432, -0.0114, 0.332, -0.9432, -0.0114, 0.332, -0.9432, -0.0114, 0.332, -0.9697, -0.1451, 0.1964, -0.9697, -0.1451, 0.1964, -0.9697, -0.1451, 0.1964, -0.8831, -0.2796, 0.3768, -0.8831, -0.2796, 0.3768, -0.8831, -0.2796, 0.3768, -0.4492, -0.6997, 0.5556, -0.4492, -0.6997, 0.5556, -0.4492, -0.6997, 0.5556, 0.0006354, -0.9237, 0.3832, 0.0006354, -0.9237, 0.3832, 0.0006354, -0.9237, 0.3832, 0.451, -0.6997, 0.5541, 0.451, -0.6997, 0.5541, 0.451, -0.6997, 0.5541, 0.8843, -0.2796, 0.3739, 0.8843, -0.2796, 0.3739, 0.8843, -0.2796, 0.3739, 0.9704, -0.1451, 0.1932, 0.9704, -0.1451, 0.1932, 0.9704, -0.1451, 0.1932, 0.9443, -0.0114, 0.3289, 0.9443, -0.0114, 0.3289, 0.9443, -0.0114, 0.3289, 0.8712, 0.3076, 0.3827, 0.8712, 0.3076, 0.3827, 0.8712, 0.3076, 0.3827, 0.815, 0.5162, 0.2633, 0.815, 0.5162, 0.2633, 0.815, 0.5162, 0.2633, 0.5146, 0.6678, 0.5378, 0.5146, 0.6678, 0.5378, 0.5146, 0.6678, 0.5378, -0.9803, 0.1467, 0.1322, -0.9803, 0.1467, 0.1322, -0.9803, 0.1467, 0.1322, -0.9704, 0.1451, -0.1932, -0.9704, 0.1451, -0.1932, -0.9704, 0.1451, -0.1932, -0.9443, 0.0114, -0.3289, -0.9443, 0.0114, -0.3289, -0.9443, 0.0114, -0.3289, -0.8307, -0.5266, 0.1804, -0.8307, -0.5266, 0.1804, -0.8307, -0.5266, 0.1804, -0.815, -0.5162, -0.2633, -0.815, -0.5162, -0.2633, -0.815, -0.5162, -0.2633, -0.5146, -0.6678, -0.5378, -0.5146, -0.6678, -0.5378, -0.5146, -0.6678, -0.5378, 0.8313, -0.5266, 0.1777, 0.8313, -0.5266, 0.1777, 0.8313, -0.5266, 0.1777, 0.8141, -0.5162, -0.266, 0.8141, -0.5162, -0.266, 0.8141, -0.5162, -0.266, 0.8699, -0.3076, -0.3856, 0.8699, -0.3076, -0.3856, 0.8699, -0.3076, -0.3856, 0.9807, 0.1467, 0.1289, 0.9807, 0.1467, 0.1289, 0.9807, 0.1467, 0.1289, 0.9697, 0.1451, -0.1964, 0.9697, 0.1451, -0.1964, 0.9697, 0.1451, -0.1964, 0.8831, 0.2796, -0.3768, 0.8831, 0.2796, -0.3768, 0.8831, 0.2796, -0.3768, 0.0004397, 0.9642, 0.2652, 0.0004397, 0.9642, 0.2652, 0.0004397, 0.9642, 0.2652, -0.0006352, 0.9237, -0.3832, -0.0006352, 0.9237, -0.3832, -0.0006352, 0.9237, -0.3832, -0.451, 0.6997, -0.5541, -0.451, 0.6997, -0.5541, -0.451, 0.6997, -0.5541, -0.6432, 0.2389, -0.7275, -0.6432, 0.2389, -0.7275, -0.6432, 0.2389, -0.7275, -0.5869, 0.08759, -0.8049, -0.5869, 0.08759, -0.8049, -0.5869, 0.08759, -0.8049, -0.7503, -0.01775, -0.6608, -0.7503, -0.01775, -0.6608, -0.7503, -0.01775, -0.6608, -0.6756, -0.2021, -0.709, -0.6756, -0.2021, -0.709, -0.6756, -0.2021, -0.709, -0.3979, -0.2513, -0.8823, -0.3979, -0.2513, -0.8823, -0.3979, -0.2513, -0.8823, -0.2556, -0.4351, -0.8633, -0.2556, -0.4351, -0.8633, -0.2556, -0.4351, -0.8633, 0.2528, -0.4351, -0.8642, 0.2528, -0.4351, -0.8642, 0.2528, -0.4351, -0.8642, 0.395, -0.2513, -0.8836, 0.395, -0.2513, -0.8836, 0.395, -0.2513, -0.8836, 0.6733, -0.2021, -0.7113, 0.6733, -0.2021, -0.7113, 0.6733, -0.2021, -0.7113, -0.3436, 0.4116, -0.8441, -0.3436, 0.4116, -0.8441, -0.3436, 0.4116, -0.8441, -0.001564, 0.3318, -0.9433, -0.001564, 0.3318, -0.9433, -0.001564, 0.3318, -0.9433, -0.001637, 0.1596, -0.9872, -0.001637, 0.1596, -0.9872, -0.001637, 0.1596, -0.9872, 0.7481, -0.01775, -0.6633, 0.7481, -0.01775, -0.6633, 0.7481, -0.01775, -0.6633, 0.5842, 0.08759, -0.8069, 0.5842, 0.08759, -0.8069, 0.5842, 0.08759, -0.8069, 0.6408, 0.2389, -0.7296, 0.6408, 0.2389, -0.7296, 0.6408, 0.2389, -0.7296, -0.002262, -1.0, 3.744e-06, -0.002262, -1.0, 3.744e-06, -0.002262, -1.0, 3.744e-06, -0.002262, -1.0, 3.744e-06, -0.002262, -1.0, 3.744e-06, -0.002262, -1.0, 3.744e-06, -0.8064, 0.3756, 0.4568, -0.8064, 0.3756, 0.4568, -0.8064, 0.3756, 0.4568, -0.8064, 0.3756, 0.4568, 0.0, 1.0, 4.68e-09, 0.0, 1.0, 4.68e-09, 0.0, 1.0, 4.68e-09, 0.0, 1.0, 4.68e-09, 0.0, 1.0, 4.68e-09, 0.0, 1.0, 4.68e-09, 0.0, 1.0, 4.68e-09, 1.0, -1.301e-07, -0.001654, 1.0, -1.301e-07, -0.001654, 1.0, -1.301e-07, -0.001654, 1.0, -1.301e-07, -0.001654, 1.0, -1.301e-07, -0.001654, -0.003997, 5.141e-07, -1.0, -0.003997, 5.141e-07, -1.0, -0.003997, 5.141e-07, -1.0, -0.003997, 5.141e-07, -1.0, -0.003997, 5.141e-07, -1.0, -0.003997, 5.141e-07, -1.0, -0.003997, 5.141e-07, -1.0, -0.003997, 5.141e-07, -1.0, 0.001654, 0.0, 1.0, 0.001654, 0.0, 1.0, 0.001654, 0.0, 1.0, 0.001654, 0.0, 1.0, -0.1704, 0.07155, 0.9828, -0.1704, 0.07155, 0.9828, -0.1704, 0.07155, 0.9828, -0.1704, 0.07155, 0.9828, -0.7467, 0.3826, 0.5441, -0.7467, 0.3826, 0.5441, -0.7467, 0.3826, 0.5441, -0.7467, 0.3826, 0.5441, 0.6817, 0.4917, 0.5418, 0.6817, 0.4917, 0.5418, 0.6817, 0.4917, 0.5418, 0.6817, 0.4917, 0.5418, 0.02114, -0.5611, -0.8275, 0.02114, -0.5611, -0.8275, 0.02114, -0.5611, -0.8275, 0.02114, -0.5611, -0.8275, -0.01555, 0.002637, -0.9999, -0.01555, 0.002637, -0.9999, -0.01555, 0.002637, -0.9999, 0.1624, 0.1325, 0.9778, 0.1624, 0.1325, 0.9778, 0.1624, 0.1325, 0.9778, 0.1624, 0.1325, 0.9778, 0.05125, -0.2449, 0.9682, 0.05125, -0.2449, 0.9682, 0.05125, -0.2449, 0.9682, 0.05125, -0.2449, 0.9682, 0.3123, 0.3173, 0.8954, 0.3123, 0.3173, 0.8954, 0.3123, 0.3173, 0.8954, 0.3123, 0.3173, 0.8954, 0.8304, 0.4314, 0.3526, 0.8304, 0.4314, 0.3526, 0.8304, 0.4314, 0.3526, 0.8304, 0.4314, 0.3526, -0.5009, -0.8518, 0.1535, -0.5009, -0.8518, 0.1535, -0.5009, -0.8518, 0.1535, -0.5009, -0.8518, 0.1535, -0.7443, 0.0, -0.6679, -0.7443, 0.0, -0.6679, -0.7443, 0.0, -0.6679, -0.7443, 0.0, -0.6679, 0.03572, 0.0, -0.9994, 0.03572, 0.0, -0.9994, 0.03572, 0.0, -0.9994, -0.0272, -0.3371, 0.9411, -0.0272, -0.3371, 0.9411, -0.0272, -0.3371, 0.9411, -0.0272, -0.3371, 0.9411, -0.4008, 0.0, 0.9162, -0.4008, 0.0, 0.9162, -0.4008, 0.0, 0.9162, -0.4008, 0.0, 0.9162, -0.3346, 0.3269, 0.8839, -0.3346, 0.3269, 0.8839, -0.3346, 0.3269, 0.8839, -0.3346, 0.3269, 0.8839, -0.9999, -0.0007219, 0.01528, -0.9999, -0.0007219, 0.01528, -0.9999, -0.0007219, 0.01528, -0.9999, -0.0007219, 0.01528, -0.9999, -0.0007219, 0.01528, 0.6524, 0.09045, -0.7525, 0.6524, 0.09045, -0.7525, 0.6524, 0.09045, -0.7525, 0.6524, 0.09045, -0.7525, 0.4925, -0.8645, 0.09989, 0.4925, -0.8645, 0.09989, 0.4925, -0.8645, 0.09989, 0.4925, -0.8645, 0.09989, 0.01597, 0.0, -0.9999, 0.01597, 0.0, -0.9999, 0.01597, 0.0, -0.9999, 0.324, 0.0, 0.9461, 0.324, 0.0, 0.9461, 0.324, 0.0, 0.9461, 0.324, 0.0, 0.9461, -0.01499, -0.3451, 0.9385, -0.01499, -0.3451, 0.9385, -0.01499, -0.3451, 0.9385, -0.01499, -0.3451, 0.9385])] * 3)])

# ---- objects
ob_light = bpy.data.objects.new('Light', light_light)
ob_camera = bpy.data.objects.new('Camera', cam_camera)
ob_cube_001 = bpy.data.objects.new('Cube.001', me_cube_001)

# ---- transforms, parenting, visibility, modifiers, constraints
ob_light.location = (4.076, 1.005, 5.904)
ob_light.rotation_euler = (0.6503, 0.05522, 1.866)
ob_light.lock_rotations_4d = False
ob_light.empty_display_type = 'ARROWS'
ob_light.color = (0.0, 0.0, 0.0, 0.0)
ob_light.lineart.crease_threshold = 0.0
ob_camera.location = (7.359, -6.926, 4.958)
ob_camera.rotation_euler = (1.109, 0.0, 0.8149)
ob_camera.lock_rotations_4d = False
ob_camera.empty_display_type = 'ARROWS'
ob_camera.color = (0.0, 0.0, 0.0, 0.0)
ob_camera.display_type = 'WIRE'
ob_camera.lineart.crease_threshold = 0.0
ob_cube_001.location = (0.0, 0.0, 0.0)
ob_cube_001.rotation_euler = (1.571, -0.0, 0.0)

# ---- collection membership
col_collection.objects.link(ob_light)
col_collection.objects.link(ob_camera)
col_collection.objects.link(ob_cube_001)

# ---- scene / render settings (as saved in the file)
scene.camera = ob_camera
scene.frame_start = 1; scene.frame_end = 250; scene.frame_set(1)
scene.render.engine = 'BLENDER_EEVEE_NEXT'
scene.cycles.sampling_pattern = 'TABULATED_SOBOL'
scene.view_settings.view_transform = 'Filmic'
bpy.context.view_layer.update()
